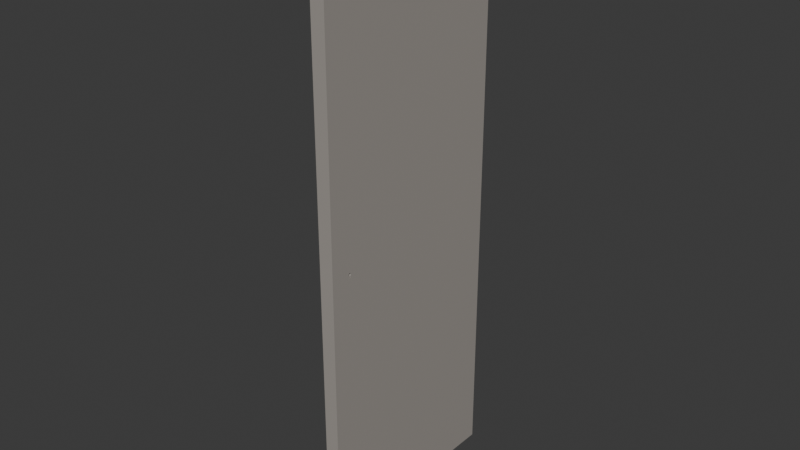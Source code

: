 # Source: durvis_pelekas.blend  (saved by Blender 4.5.90; exported with 4.5.12 LTS)
import bpy
from mathutils import Matrix  # noqa: F401  (used for matrix-valued properties, if any)

bpy.ops.wm.read_factory_settings(use_empty=True)
scene = bpy.context.scene
scene.name = 'Scene'

# ---- collections
col_collection = bpy.data.collections.new('Collection'); scene.collection.children.link(col_collection)

# ---- materials (node trees are filled in below, after node groups)
mat_material = bpy.data.materials.new('Material')
mat_material.alpha_threshold = 0.0
mat_material.roughness = 0.5
mat_material.line_color = (0.0, 0.0, 0.0, 1.0)
mat_material_001 = bpy.data.materials.new('Material.001')

# ---- material node trees
mat_material.use_nodes = True; mat_material.node_tree.nodes.clear()
_N = mat_material.node_tree.nodes; _L = mat_material.node_tree.links
n0 = _N.new('ShaderNodeOutputMaterial'); n0.name = 'Material Output'; n0.location = (200, 100)
n1 = _N.new('ShaderNodeBsdfPrincipled'); n1.name = 'Principled BSDF'; n1.location = (-200, 100)
n1.inputs[0].default_value = (0.3663, 0.3381, 0.3094, 1.0)
n1.inputs[3].default_value = 1.45
_L.new(n1.outputs[0], n0.inputs[0])
n0.is_active_output = True
mat_material_001.use_nodes = True; mat_material_001.node_tree.nodes.clear()
_N = mat_material_001.node_tree.nodes; _L = mat_material_001.node_tree.links
n0 = _N.new('ShaderNodeBsdfPrincipled'); n0.name = 'Principled BSDF'; n0.location = (-200, 100)
n0.inputs[0].default_value = (0.5475, 0.5475, 0.5475, 1.0)
n0.inputs[1].default_value = 0.6825
n0.inputs[3].default_value = 5.2
n1 = _N.new('ShaderNodeOutputMaterial'); n1.name = 'Material Output'; n1.location = (200, 100)
_L.new(n0.outputs[0], n1.inputs[0])
n1.is_active_output = True

# ---- world
world_world = bpy.data.worlds.new('World'); scene.world = world_world
world_world.use_nodes = True; world_world.node_tree.nodes.clear()
_N = world_world.node_tree.nodes; _L = world_world.node_tree.links
n0 = _N.new('ShaderNodeOutputWorld'); n0.name = 'World Output'; n0.location = (200, 100)
n1 = _N.new('ShaderNodeBackground'); n1.name = 'Background'; n1.location = (-200, 100)
n1.inputs[0].default_value = (0.05088, 0.05088, 0.05088, 1.0)
_L.new(n1.outputs[0], n0.inputs[0])
n0.is_active_output = True
world_world.color = (0.05088, 0.05088, 0.05088)
world_world.sun_shadow_jitter_overblur = 0.0

# ---- meshes
me_cube = bpy.data.meshes.new('Cube')
me_cube.from_pydata([(1.0, 1.0, 1.0), (1.0, 1.0, -1.0), (1.0, -1.0, 1.0), (1.0, -1.0, -1.0), (-1.0, 1.0, 1.0), (-1.0, 1.0, -1.0), (-1.0, -1.0, 1.0), (-1.0, -1.0, -1.0), (-1.0, -0.8108, -0.03415), (-1.0, -0.8106, -0.0351), (-1.0, -0.8106, -0.03319), (-1.0, -0.8085, -0.03686), (-1.0, -0.8085, -0.03144), (-1.0, -0.8098, -0.03601), (-1.0, -0.8098, -0.03228), (-1.0, -0.8027, -0.04634), (-1.0, -0.8048, -0.0382), (-1.0, -0.8025, -0.02964), (-1.0, -0.7999, -0.02936), (-1.0, -0.8027, -0.03861), (-1.0, -0.8069, -0.0307), (-1.0, -0.8048, -0.03009), (-1.0, -0.8069, -0.0376), (-1.0, -0.7919, -0.04634), (-1.0, -0.7898, -0.0382), (-1.0, -0.7919, -0.03861), (-1.0, -0.7898, -0.03009), (-1.0, -0.7921, -0.02964), (-1.0, -0.7947, -0.02936), (-1.0, -0.7877, -0.0307), (-1.0, -0.7877, -0.0376), (-1.0, -0.7861, -0.03686), (-1.0, -0.7861, -0.03144), (-1.0, -0.7838, -0.03415), (-1.0, -0.784, -0.03319), (-1.0, -0.784, -0.0351), (-1.0, -0.7848, -0.03228), (-1.0, -0.7848, -0.03601), (-1.0, -0.7973, -0.02927), (1.0, -0.8108, -0.03415), (1.0, -0.8106, -0.03319), (1.0, -0.8106, -0.0351), (1.0, -0.8069, -0.0376), (1.0, -0.8085, -0.03144), (1.0, -0.8085, -0.03686), (1.0, -0.8098, -0.03601), (1.0, -0.8098, -0.03228), (1.0, -0.8048, -0.0382), (1.0, -0.8027, -0.04634), (1.0, -0.8025, -0.02964), (1.0, -0.7999, -0.02936), (1.0, -0.8027, -0.03861), (1.0, -0.8069, -0.0307), (1.0, -0.8048, -0.03009), (1.0, -0.7947, -0.02936), (1.0, -0.7973, -0.02927), (1.0, -0.7919, -0.04634), (1.0, -0.7898, -0.0382), (1.0, -0.7919, -0.03861), (1.0, -0.7898, -0.03009), (1.0, -0.7921, -0.02964), (1.0, -0.7877, -0.0307), (1.0, -0.7877, -0.0376), (1.0, -0.7861, -0.03144), (1.0, -0.7861, -0.03686), (1.0, -0.7838, -0.03415), (1.0, -0.784, -0.03319), (1.0, -0.784, -0.0351), (1.0, -0.7848, -0.03601), (1.0, -0.7848, -0.03228)], [], [(0, 4, 6, 2), (3, 2, 6, 7), (15, 7, 6, 17, 21, 20, 12, 14, 10, 8, 9, 13, 11, 22, 16, 19), (17, 6, 4, 5, 7, 15, 23, 25, 24, 30, 31, 37, 35, 33, 34, 36, 32, 29, 26, 27, 28, 38, 18), (5, 1, 3, 7), (51, 47, 42, 44, 45, 41, 39, 40, 46, 43, 52, 53, 49, 2, 3, 48), (56, 48, 3, 1, 0, 2, 49, 50, 55, 54, 60, 59, 61, 63, 69, 66, 65, 67, 68, 64, 62, 57, 58), (5, 4, 0, 1), (58, 25, 23, 56), (48, 15, 19, 51), (23, 15, 48, 56), (33, 35, 67, 65), (35, 37, 68, 67), (37, 31, 64, 68), (31, 30, 62, 64), (30, 24, 57, 62), (24, 25, 58, 57), (19, 16, 47, 51), (16, 22, 42, 47), (22, 11, 44, 42), (11, 13, 45, 44), (9, 41, 45, 13), (8, 39, 41, 9), (10, 40, 39, 8), (14, 46, 40, 10), (12, 43, 46, 14), (20, 52, 43, 12), (21, 53, 52, 20), (17, 49, 53, 21), (18, 50, 49, 17), (38, 55, 50, 18), (28, 54, 55, 38), (27, 60, 54, 28), (26, 59, 60, 27), (29, 61, 59, 26), (32, 63, 61, 29), (36, 69, 63, 32), (36, 34, 66, 69), (34, 33, 65, 66)])
_uv = me_cube.uv_layers.new(name='UVMap')
_uv.uv.foreach_set('vector', [0.625, 0.5, 0.875, 0.5, 0.875, 0.75, 0.625, 0.75, 0.375, 0.75, 0.625, 0.75, 0.625, 1.0, 0.375, 1.0, 0.4942, 0.02466, 0.375, 0.0, 0.625, 0.0, 0.4963, 0.02469, 0.4962, 0.0244, 0.4962, 0.02414, 0.4961, 0.02393, 0.496, 0.02378, 0.4959, 0.02368, 0.4957, 0.02365, 0.4956, 0.02368, 0.4955, 0.02378, 0.4954, 0.02393, 0.4953, 0.02414, 0.4952, 0.0244, 0.4952, 0.02466, 0.4963, 0.02469, 0.625, 0.0, 0.625, 0.25, 0.375, 0.25, 0.375, 0.0, 0.4942, 0.02466, 0.4942, 0.02601, 0.4952, 0.02601, 0.4952, 0.02628, 0.4953, 0.02653, 0.4954, 0.02674, 0.4955, 0.0269, 0.4956, 0.02699, 0.4957, 0.02703, 0.4959, 0.02699, 0.496, 0.0269, 0.4961, 0.02674, 0.4962, 0.02653, 0.4962, 0.02628, 0.4963, 0.02598, 0.4963, 0.02567, 0.4963, 0.02534, 0.4963, 0.02501, 0.125, 0.5, 0.375, 0.5, 0.375, 0.75, 0.125, 0.75, 0.4952, 0.7253, 0.4952, 0.7256, 0.4953, 0.7259, 0.4954, 0.7261, 0.4955, 0.7262, 0.4956, 0.7263, 0.4957, 0.7264, 0.4959, 0.7263, 0.496, 0.7262, 0.4961, 0.7261, 0.4962, 0.7259, 0.4962, 0.7256, 0.4963, 0.7253, 0.625, 0.75, 0.375, 0.75, 0.4942, 0.7253, 0.4942, 0.724, 0.4942, 0.7253, 0.375, 0.75, 0.375, 0.5, 0.625, 0.5, 0.625, 0.75, 0.4963, 0.7253, 0.4963, 0.725, 0.4963, 0.7247, 0.4963, 0.7243, 0.4963, 0.724, 0.4962, 0.7237, 0.4962, 0.7235, 0.4961, 0.7233, 0.496, 0.7231, 0.4959, 0.723, 0.4957, 0.723, 0.4956, 0.723, 0.4955, 0.7231, 0.4954, 0.7233, 0.4953, 0.7235, 0.4952, 0.7237, 0.4952, 0.724, 0.375, 0.25, 0.625, 0.25, 0.625, 0.5, 0.375, 0.5, 0.5071, 0.3813, 0.5071, 0.3687, 0.375, 0.3688, 0.375, 0.3812, 0.375, 0.8687, 0.375, 0.8812, 0.5071, 0.8813, 0.5071, 0.8687, 0.2437, 0.5, 0.2438, 0.75, 0.2562, 0.75, 0.2562, 0.5, 1.0, 0.7375, 0.9688, 0.7375, 0.9688, 0.7625, 1.0, 0.7625, 0.9688, 0.7375, 0.9375, 0.7375, 0.9375, 0.7625, 0.9688, 0.7625, 0.9375, 0.7375, 0.9062, 0.7375, 0.9062, 0.7625, 0.9375, 0.7625, 0.9062, 0.7375, 0.875, 0.7375, 0.875, 0.7625, 0.9062, 0.7625, 0.875, 0.7375, 0.8438, 0.7375, 0.8438, 0.7625, 0.875, 0.7625, 0.8438, 0.7375, 0.8156, 0.7375, 0.8156, 0.7625, 0.8438, 0.7625, 0.6844, 0.7375, 0.6562, 0.7375, 0.6562, 0.7625, 0.6844, 0.7625, 0.6562, 0.7375, 0.625, 0.7375, 0.625, 0.7625, 0.6562, 0.7625, 0.625, 0.7375, 0.5938, 0.7375, 0.5938, 0.7625, 0.625, 0.7625, 0.5938, 0.7375, 0.5625, 0.7375, 0.5625, 0.7625, 0.5938, 0.7625, 0.5312, 0.7375, 0.5312, 0.7625, 0.5625, 0.7625, 0.5625, 0.7375, 0.5, 0.7375, 0.5, 0.7625, 0.5312, 0.7625, 0.5312, 0.7375, 0.4688, 0.7375, 0.4688, 0.7625, 0.5, 0.7625, 0.5, 0.7375, 0.4375, 0.7375, 0.4375, 0.7625, 0.4688, 0.7625, 0.4688, 0.7375, 0.4062, 0.7375, 0.4062, 0.7625, 0.4375, 0.7625, 0.4375, 0.7375, 0.375, 0.7375, 0.375, 0.7625, 0.4062, 0.7625, 0.4062, 0.7375, 0.3438, 0.7375, 0.3438, 0.7625, 0.375, 0.7625, 0.375, 0.7375, 0.3125, 0.7375, 0.3125, 0.7625, 0.3438, 0.7625, 0.3438, 0.7375, 0.2812, 0.7375, 0.2812, 0.7625, 0.3125, 0.7625, 0.3125, 0.7375, 0.25, 0.7375, 0.25, 0.7625, 0.2812, 0.7625, 0.2812, 0.7375, 0.2188, 0.7375, 0.2188, 0.7625, 0.25, 0.7625, 0.25, 0.7375, 0.1875, 0.7375, 0.1875, 0.7625, 0.2188, 0.7625, 0.2188, 0.7375, 0.1562, 0.7375, 0.1562, 0.7625, 0.1875, 0.7625, 0.1875, 0.7375, 0.125, 0.7375, 0.125, 0.7625, 0.1562, 0.7625, 0.1562, 0.7375, 0.09375, 0.7375, 0.09375, 0.7625, 0.125, 0.7625, 0.125, 0.7375, 0.0625, 0.7375, 0.0625, 0.7625, 0.09375, 0.7625, 0.09375, 0.7375, 0.0625, 0.7375, 0.03125, 0.7375, 0.03125, 0.7625, 0.0625, 0.7625, 0.03125, 0.7375, 0.0, 0.7375, 0.0, 0.7625, 0.03125, 0.7625])
me_cube.materials.append(mat_material)
me_cube.use_mirror_vertex_groups = False
me_cube.update()
me_cylinder = bpy.data.meshes.new('Cylinder')
me_cylinder.from_pydata([(0.0, 1.0, -1.0), (0.0, 1.0, 1.0), (0.1951, 0.9808, -1.0), (0.1951, 0.9808, 1.0), (0.3827, 0.9239, -1.0), (0.3827, 0.9239, 1.0), (0.5556, 0.8315, -1.0), (0.5556, 0.8315, 1.0), (0.7071, 0.7071, -1.0), (0.7071, 0.7071, 1.0), (0.8315, 0.5556, -1.0), (0.8315, 0.5556, 1.0), (0.9239, 0.3827, -1.0), (0.9239, 0.3827, 1.0), (0.9808, 0.1951, -1.0), (0.9808, 0.1951, 1.0), (1.0, 0.0, -1.0), (1.0, 0.0, 1.0), (0.9808, -0.1951, -1.0), (0.9808, -0.1951, 1.0), (0.9239, -0.3827, -1.0), (0.9239, -0.3827, 1.0), (0.8315, -0.5556, -1.0), (0.8315, -0.5556, 1.0), (0.7071, -0.7071, -1.0), (0.7071, -0.7071, 1.0), (0.5556, -0.8315, -1.0), (0.5556, -0.8315, 1.0), (0.3827, -0.9239, -1.0), (0.3827, -0.9239, 1.0), (0.1951, -0.9808, -1.0), (0.1951, -0.9808, 1.0), (0.0, -1.0, -1.0), (0.0, -1.0, 1.0), (-0.1951, -0.9808, -1.0), (-0.1951, -0.9808, 1.0), (-0.3827, -0.9239, -1.0), (-0.3827, -0.9239, 1.0), (-0.5556, -0.8315, -1.0), (-0.5556, -0.8315, 1.0), (-0.7071, -0.7071, -1.0), (-0.7071, -0.7071, 1.0), (-0.8315, -0.5556, -1.0), (-0.8315, -0.5556, 1.0), (-0.9239, -0.3827, -1.0), (-0.9239, -0.3827, 1.0), (-0.9808, -0.1951, -1.0), (-0.9808, -0.1951, 1.0), (-1.0, 0.0, -1.0), (-1.0, 0.0, 1.0), (-0.9808, 0.1951, -1.0), (-0.9808, 0.1951, 1.0), (-0.9239, 0.3827, -1.0), (-0.9239, 0.3827, 1.0), (-0.8315, 0.5556, -1.0), (-0.8315, 0.5556, 1.0), (-0.7071, 0.7071, -1.0), (-0.7071, 0.7071, 1.0), (-0.5556, 0.8315, -1.0), (-0.5556, 0.8315, 1.0), (-0.3827, 0.9239, -1.0), (-0.3827, 0.9239, 1.0), (-0.1951, 0.9808, -1.0), (-0.1951, 0.9808, 1.0), (0.2, -0.2, -8.0), (-0.2, -0.2, -8.0), (0.2, 2.2, -10.0), (8.742e-08, 4.6, -10.0), (0.2, 4.6, -9.0), (0.1968, 2.616, -10.0), (0.1877, 3.02, -10.0), (0.173, 3.399, -10.0), (0.1531, 3.742, -10.0), (0.2, 2.616, -9.984), (0.1942, 2.947, -9.966), (0.1859, 3.273, -9.963), (0.1738, 3.579, -9.964), (0.1577, 3.855, -9.966), (0.2, 3.02, -9.939), (0.1931, 3.268, -9.923), (0.185, 3.518, -9.921), (0.1748, 3.753, -9.925), (0.1622, 3.963, -9.929), (0.2, 3.399, -9.865), (0.1929, 3.573, -9.863), (0.1852, 3.75, -9.871), (0.1765, 3.915, -9.882), (0.1665, 4.064, -9.89), (0.2, 3.742, -9.766), (0.1931, 3.853, -9.786), (0.1859, 3.963, -9.81), (0.178, 4.064, -9.832), (0.1699, 4.152, -9.849), (0.0347, 4.6, -9.984), (0.06832, 4.6, -9.939), (0.09989, 4.6, -9.865), (0.1285, 4.6, -9.766), (0.0347, 4.562, -10.0), (0.06225, 4.52, -9.971), (0.0894, 4.511, -9.929), (0.1149, 4.514, -9.869), (0.1379, 4.517, -9.789), (0.06832, 4.453, -10.0), (0.08903, 4.414, -9.965), (0.1098, 4.411, -9.925), (0.1294, 4.421, -9.874), (0.1469, 4.43, -9.811), (0.09989, 4.276, -10.0), (0.1144, 4.271, -9.965), (0.1292, 4.291, -9.926), (0.1429, 4.316, -9.882), (0.1553, 4.336, -9.833), (0.1285, 4.038, -10.0), (0.1377, 4.086, -9.966), (0.1469, 4.143, -9.929), (0.1553, 4.198, -9.89), (0.1626, 4.238, -9.849), (0.2, 4.562, -9.174), (0.2, 4.453, -9.342), (0.2, 4.276, -9.499), (0.2, 4.038, -9.642), (0.1968, 4.6, -9.174), (0.1933, 4.531, -9.311), (0.1926, 4.431, -9.447), (0.1928, 4.285, -9.575), (0.1931, 4.093, -9.689), (0.1877, 4.6, -9.342), (0.1845, 4.517, -9.445), (0.1843, 4.42, -9.549), (0.1851, 4.298, -9.647), (0.1859, 4.146, -9.735), (0.173, 4.6, -9.499), (0.1726, 4.515, -9.572), (0.1742, 4.423, -9.646), (0.1764, 4.318, -9.715), (0.178, 4.198, -9.777), (0.1531, 4.6, -9.642), (0.1572, 4.517, -9.689), (0.1619, 4.43, -9.734), (0.1665, 4.336, -9.777), (0.1699, 4.238, -9.813), (-0.2, 4.6, -9.0), (8.742e-08, 4.6, -10.0), (-0.2, 2.2, -10.0), (-0.1968, 4.6, -9.174), (-0.1877, 4.6, -9.342), (-0.173, 4.6, -9.499), (-0.1531, 4.6, -9.642), (-0.2, 4.562, -9.174), (-0.1942, 4.52, -9.311), (-0.1859, 4.511, -9.447), (-0.1738, 4.514, -9.575), (-0.1577, 4.517, -9.689), (-0.2, 4.453, -9.342), (-0.1931, 4.414, -9.445), (-0.185, 4.411, -9.549), (-0.1748, 4.421, -9.647), (-0.1622, 4.43, -9.735), (-0.2, 4.276, -9.499), (-0.1929, 4.271, -9.572), (-0.1852, 4.291, -9.646), (-0.1765, 4.316, -9.715), (-0.1665, 4.336, -9.777), (-0.2, 4.038, -9.642), (-0.1931, 4.086, -9.689), (-0.1859, 4.143, -9.734), (-0.178, 4.198, -9.777), (-0.1699, 4.238, -9.813), (-0.0347, 4.562, -10.0), (-0.06832, 4.453, -10.0), (-0.09989, 4.276, -10.0), (-0.1285, 4.038, -10.0), (-0.0347, 4.6, -9.984), (-0.06225, 4.531, -9.966), (-0.0894, 4.431, -9.963), (-0.1149, 4.285, -9.964), (-0.1379, 4.093, -9.966), (-0.06832, 4.6, -9.939), (-0.08903, 4.517, -9.923), (-0.1098, 4.42, -9.921), (-0.1294, 4.298, -9.925), (-0.1469, 4.146, -9.929), (-0.09989, 4.6, -9.865), (-0.1144, 4.515, -9.863), (-0.1292, 4.423, -9.871), (-0.1429, 4.318, -9.882), (-0.1553, 4.198, -9.89), (-0.1285, 4.6, -9.766), (-0.1377, 4.517, -9.786), (-0.1469, 4.43, -9.81), (-0.1553, 4.336, -9.832), (-0.1626, 4.238, -9.849), (-0.2, 2.616, -9.984), (-0.2, 3.02, -9.939), (-0.2, 3.399, -9.865), (-0.2, 3.742, -9.766), (-0.1968, 2.616, -10.0), (-0.1933, 2.947, -9.971), (-0.1926, 3.273, -9.929), (-0.1928, 3.579, -9.869), (-0.1931, 3.855, -9.789), (-0.1877, 3.02, -10.0), (-0.1845, 3.268, -9.965), (-0.1843, 3.518, -9.925), (-0.1851, 3.753, -9.874), (-0.1859, 3.963, -9.811), (-0.173, 3.399, -10.0), (-0.1726, 3.573, -9.965), (-0.1742, 3.75, -9.926), (-0.1764, 3.915, -9.882), (-0.178, 4.064, -9.833), (-0.1531, 3.742, -10.0), (-0.1572, 3.853, -9.966), (-0.1619, 3.963, -9.929), (-0.1665, 4.064, -9.89), (-0.1699, 4.152, -9.849), (0.2, 4.6, -9.0), (6.994e-08, 4.6, -8.0), (0.2, 2.2, -8.0), (0.1968, 4.6, -8.826), (0.1877, 4.6, -8.658), (0.173, 4.6, -8.501), (0.1531, 4.6, -8.358), (0.2, 4.562, -8.826), (0.1942, 4.52, -8.689), (0.1859, 4.511, -8.553), (0.1738, 4.514, -8.425), (0.1577, 4.517, -8.311), (0.2, 4.453, -8.658), (0.1931, 4.414, -8.555), (0.185, 4.411, -8.451), (0.1748, 4.421, -8.353), (0.1622, 4.43, -8.265), (0.2, 4.276, -8.501), (0.1929, 4.271, -8.428), (0.1852, 4.291, -8.354), (0.1765, 4.316, -8.285), (0.1665, 4.336, -8.223), (0.2, 4.038, -8.358), (0.1931, 4.086, -8.311), (0.1859, 4.143, -8.266), (0.178, 4.198, -8.223), (0.1699, 4.238, -8.187), (0.0347, 4.562, -8.0), (0.06832, 4.453, -8.0), (0.09989, 4.276, -8.0), (0.1285, 4.038, -8.0), (0.0347, 4.6, -8.016), (0.06225, 4.531, -8.034), (0.0894, 4.431, -8.037), (0.1149, 4.285, -8.036), (0.1379, 4.093, -8.034), (0.06832, 4.6, -8.061), (0.08903, 4.517, -8.077), (0.1098, 4.42, -8.079), (0.1294, 4.298, -8.075), (0.1469, 4.146, -8.071), (0.09989, 4.6, -8.135), (0.1144, 4.515, -8.137), (0.1292, 4.423, -8.129), (0.1429, 4.318, -8.118), (0.1553, 4.198, -8.11), (0.1285, 4.6, -8.234), (0.1377, 4.517, -8.214), (0.1469, 4.43, -8.19), (0.1553, 4.336, -8.168), (0.1626, 4.238, -8.151), (0.2, 2.616, -8.016), (0.2, 3.02, -8.061), (0.2, 3.399, -8.135), (0.2, 3.742, -8.234), (0.1968, 2.616, -8.0), (0.1933, 2.947, -8.029), (0.1926, 3.273, -8.071), (0.1928, 3.579, -8.131), (0.1931, 3.855, -8.211), (0.1877, 3.02, -8.0), (0.1845, 3.268, -8.035), (0.1843, 3.518, -8.075), (0.1851, 3.753, -8.126), (0.1859, 3.963, -8.189), (0.173, 3.399, -8.0), (0.1726, 3.573, -8.035), (0.1742, 3.75, -8.074), (0.1764, 3.915, -8.118), (0.178, 4.064, -8.167), (0.1531, 3.742, -8.0), (0.1572, 3.853, -8.034), (0.1619, 3.963, -8.071), (0.1665, 4.064, -8.11), (0.1699, 4.152, -8.151), (-0.2, 2.2, -8.0), (6.994e-08, 4.6, -8.0), (-0.2, 4.6, -9.0), (-0.1968, 2.616, -8.0), (-0.1877, 3.02, -8.0), (-0.173, 3.399, -8.0), (-0.1531, 3.742, -8.0), (-0.2, 2.616, -8.016), (-0.1942, 2.947, -8.034), (-0.1859, 3.273, -8.037), (-0.1738, 3.579, -8.036), (-0.1577, 3.855, -8.034), (-0.2, 3.02, -8.061), (-0.1931, 3.268, -8.077), (-0.185, 3.518, -8.079), (-0.1748, 3.753, -8.075), (-0.1622, 3.963, -8.071), (-0.2, 3.399, -8.135), (-0.1929, 3.573, -8.137), (-0.1852, 3.75, -8.129), (-0.1765, 3.915, -8.118), (-0.1665, 4.064, -8.11), (-0.2, 3.742, -8.234), (-0.1931, 3.853, -8.214), (-0.1859, 3.963, -8.19), (-0.178, 4.064, -8.168), (-0.1699, 4.152, -8.151), (-0.0347, 4.6, -8.016), (-0.06832, 4.6, -8.061), (-0.09989, 4.6, -8.135), (-0.1285, 4.6, -8.234), (-0.0347, 4.562, -8.0), (-0.06225, 4.52, -8.029), (-0.0894, 4.511, -8.071), (-0.1149, 4.514, -8.131), (-0.1379, 4.517, -8.211), (-0.06832, 4.453, -8.0), (-0.08903, 4.414, -8.035), (-0.1098, 4.411, -8.075), (-0.1294, 4.421, -8.126), (-0.1469, 4.43, -8.189), (-0.09989, 4.276, -8.0), (-0.1144, 4.271, -8.035), (-0.1292, 4.291, -8.074), (-0.1429, 4.316, -8.118), (-0.1553, 4.336, -8.167), (-0.1285, 4.038, -8.0), (-0.1377, 4.086, -8.034), (-0.1469, 4.143, -8.071), (-0.1553, 4.198, -8.11), (-0.1626, 4.238, -8.151), (-0.2, 4.562, -8.826), (-0.2, 4.453, -8.658), (-0.2, 4.276, -8.501), (-0.2, 4.038, -8.358), (-0.1968, 4.6, -8.826), (-0.1933, 4.531, -8.689), (-0.1926, 4.431, -8.553), (-0.1928, 4.285, -8.425), (-0.1931, 4.093, -8.311), (-0.1877, 4.6, -8.658), (-0.1845, 4.517, -8.555), (-0.1843, 4.42, -8.451), (-0.1851, 4.298, -8.353), (-0.1859, 4.146, -8.265), (-0.173, 4.6, -8.501), (-0.1726, 4.515, -8.428), (-0.1742, 4.423, -8.354), (-0.1764, 4.318, -8.285), (-0.178, 4.198, -8.223), (-0.1531, 4.6, -8.358), (-0.1572, 4.517, -8.311), (-0.1619, 4.43, -8.266), (-0.1665, 4.336, -8.223), (-0.1699, 4.238, -8.187), (8.742e-08, 4.6, -10.0), (0.0347, 4.6, -9.984), (0.06832, 4.6, -9.939), (0.09989, 4.6, -9.865), (0.1285, 4.6, -9.766), (0.1531, 4.6, -9.642), (0.1968, 4.6, -9.174), (0.2, 4.6, -9.0), (0.1877, 4.6, -9.342), (0.173, 4.6, -9.499), (-0.2, 4.6, -9.0), (-0.1968, 4.6, -9.174), (-0.1877, 4.6, -9.342), (-0.173, 4.6, -9.499), (-0.1531, 4.6, -9.642), (-0.1285, 4.6, -9.766), (-0.0347, 4.6, -9.984), (8.742e-08, 4.6, -10.0), (-0.06832, 4.6, -9.939), (-0.09989, 4.6, -9.865), (0.2, 4.6, -9.0), (0.1968, 4.6, -8.826), (0.1877, 4.6, -8.658), (0.173, 4.6, -8.501), (0.1531, 4.6, -8.358), (0.1285, 4.6, -8.234), (0.0347, 4.6, -8.016), (6.994e-08, 4.6, -8.0), (0.06832, 4.6, -8.061), (0.09989, 4.6, -8.135), (6.994e-08, 4.6, -8.0), (-0.0347, 4.6, -8.016), (-0.06832, 4.6, -8.061), (-0.09989, 4.6, -8.135), (-0.1285, 4.6, -8.234), (-0.1531, 4.6, -8.358), (-0.1968, 4.6, -8.826), (-0.2, 4.6, -9.0), (-0.1877, 4.6, -8.658), (-0.173, 4.6, -8.501), (8.512e-08, 4.649, -9.906), (0.03145, 4.649, -9.892), (0.06191, 4.649, -9.85), (0.09051, 4.649, -9.784), (0.1164, 4.649, -9.694), (0.1388, 4.649, -9.582), (0.1783, 4.649, -9.157), (0.1812, 4.649, -9.0), (0.1701, 4.649, -9.31), (0.1568, 4.649, -9.453), (-0.1812, 4.649, -9.0), (-0.1783, 4.649, -9.157), (-0.1701, 4.649, -9.31), (-0.1568, 4.649, -9.453), (-0.1388, 4.649, -9.582), (-0.1164, 4.649, -9.694), (-0.03145, 4.649, -9.892), (8.512e-08, 4.649, -9.906), (-0.06191, 4.649, -9.85), (-0.09051, 4.649, -9.784), (0.1812, 4.649, -9.0), (0.1783, 4.649, -8.843), (0.1701, 4.649, -8.69), (0.1568, 4.649, -8.547), (0.1388, 4.649, -8.418), (0.1164, 4.649, -8.306), (0.03145, 4.649, -8.108), (6.928e-08, 4.649, -8.094), (0.06191, 4.649, -8.15), (0.09051, 4.649, -8.216), (6.928e-08, 4.649, -8.094), (-0.03145, 4.649, -8.108), (-0.06191, 4.649, -8.15), (-0.09051, 4.649, -8.216), (-0.1164, 4.649, -8.306), (-0.1388, 4.649, -8.418), (-0.1783, 4.649, -8.843), (-0.1812, 4.649, -9.0), (-0.1701, 4.649, -8.69), (-0.1568, 4.649, -8.547), (9.15e-08, 4.707, -9.689), (0.02391, 4.707, -9.678), (0.04707, 4.707, -9.647), (0.06882, 4.707, -9.596), (0.08853, 4.707, -9.528), (0.1055, 4.707, -9.443), (0.1356, 4.707, -9.12), (0.1378, 4.707, -9.0), (0.1293, 4.707, -9.235), (0.1192, 4.707, -9.344), (-0.1378, 4.707, -9.0), (-0.1356, 4.707, -9.12), (-0.1293, 4.707, -9.235), (-0.1192, 4.707, -9.344), (-0.1055, 4.707, -9.443), (-0.08853, 4.707, -9.528), (-0.02391, 4.707, -9.678), (9.15e-08, 4.707, -9.689), (-0.04707, 4.707, -9.647), (-0.06882, 4.707, -9.596), (0.1378, 4.707, -9.0), (0.1356, 4.707, -8.88), (0.1293, 4.707, -8.765), (0.1192, 4.707, -8.656), (0.1055, 4.707, -8.557), (0.08853, 4.707, -8.472), (0.02391, 4.707, -8.322), (7.946e-08, 4.707, -8.311), (0.04707, 4.707, -8.353), (0.06882, 4.707, -8.404), (7.946e-08, 4.707, -8.311), (-0.02391, 4.707, -8.322), (-0.04707, 4.707, -8.353), (-0.06882, 4.707, -8.404), (-0.08853, 4.707, -8.472), (-0.1055, 4.707, -8.557), (-0.1356, 4.707, -8.88), (-0.1378, 4.707, -9.0), (-0.1293, 4.707, -8.765), (-0.1192, 4.707, -8.656), (0.2, 2.2, -10.0), (0.2, -0.2, -9.0), (8.742e-08, -0.2, -10.0), (0.2, 1.784, -9.984), (0.2, 1.38, -9.939), (0.2, 1.001, -9.865), (0.2, 0.6581, -9.766), (0.1968, 1.784, -10.0), (0.1933, 1.453, -9.971), (0.1926, 1.127, -9.929), (0.1928, 0.8209, -9.869), (0.1931, 0.5455, -9.789), (0.1877, 1.38, -10.0), (0.1845, 1.132, -9.965), (0.1843, 0.882, -9.925), (0.1851, 0.6475, -9.874), (0.1859, 0.4368, -9.811), (0.173, 1.001, -10.0), (0.1726, 0.8266, -9.965), (0.1742, 0.6497, -9.926), (0.1764, 0.4848, -9.882), (0.178, 0.3359, -9.833), (0.1531, 0.6581, -10.0), (0.1572, 0.5473, -9.966), (0.1619, 0.4374, -9.929), (0.1665, 0.336, -9.89), (0.1699, 0.2485, -9.849), (0.1968, -0.2, -9.174), (0.1877, -0.2, -9.342), (0.173, -0.2, -9.499), (0.1531, -0.2, -9.642), (0.2, -0.1616, -9.174), (0.1942, -0.1195, -9.311), (0.1859, -0.1113, -9.447), (0.1738, -0.1138, -9.575), (0.1577, -0.1173, -9.689), (0.2, -0.05258, -9.342), (0.1931, -0.0142, -9.445), (0.185, -0.01144, -9.549), (0.1748, -0.02106, -9.647), (0.1622, -0.0303, -9.735), (0.2, 0.1238, -9.499), (0.1929, 0.1288, -9.572), (0.1852, 0.1094, -9.646), (0.1765, 0.08368, -9.715), (0.1665, 0.06419, -9.777), (0.2, 0.3623, -9.642), (0.1931, 0.3137, -9.689), (0.1859, 0.2571, -9.734), (0.178, 0.2025, -9.777), (0.1699, 0.1617, -9.813), (0.0347, -0.1616, -10.0), (0.06832, -0.05258, -10.0), (0.09989, 0.1238, -10.0), (0.1285, 0.3623, -10.0), (0.0347, -0.2, -9.984), (0.06225, -0.1305, -9.966), (0.0894, -0.03053, -9.963), (0.1149, 0.1145, -9.964), (0.1379, 0.3071, -9.966), (0.06832, -0.2, -9.939), (0.08903, -0.1166, -9.923), (0.1098, -0.01982, -9.921), (0.1294, 0.1021, -9.925), (0.1469, 0.2537, -9.929), (0.09989, -0.2, -9.865), (0.1144, -0.1149, -9.863), (0.1292, -0.0228, -9.871), (0.1429, 0.08216, -9.882), (0.1553, 0.2018, -9.89), (0.1285, -0.2, -9.766), (0.1377, -0.1173, -9.786), (0.1469, -0.0303, -9.81), (0.1553, 0.06419, -9.832), (0.1626, 0.1617, -9.849), (8.742e-08, -0.2, -10.0), (-0.2, -0.2, -9.0), (-0.2, 2.2, -10.0), (-0.0347, -0.2, -9.984), (-0.06832, -0.2, -9.939), (-0.09989, -0.2, -9.865), (-0.1285, -0.2, -9.766), (-0.0347, -0.1616, -10.0), (-0.06225, -0.1195, -9.971), (-0.0894, -0.1113, -9.929), (-0.1149, -0.1138, -9.869), (-0.1379, -0.1173, -9.789), (-0.06832, -0.05258, -10.0), (-0.08903, -0.0142, -9.965), (-0.1098, -0.01144, -9.925), (-0.1294, -0.02106, -9.874), (-0.1469, -0.0303, -9.811), (-0.09989, 0.1238, -10.0), (-0.1144, 0.1288, -9.965), (-0.1292, 0.1094, -9.926), (-0.1429, 0.08368, -9.882), (-0.1553, 0.06419, -9.833), (-0.1285, 0.3623, -10.0), (-0.1377, 0.3137, -9.966), (-0.1469, 0.2571, -9.929), (-0.1553, 0.2025, -9.89), (-0.1626, 0.1617, -9.849), (-0.2, -0.1616, -9.174), (-0.2, -0.05258, -9.342), (-0.2, 0.1238, -9.499), (-0.2, 0.3623, -9.642), (-0.1968, -0.2, -9.174), (-0.1933, -0.1305, -9.311), (-0.1926, -0.03053, -9.447), (-0.1928, 0.1145, -9.575), (-0.1931, 0.3071, -9.689), (-0.1877, -0.2, -9.342), (-0.1845, -0.1166, -9.445), (-0.1843, -0.01982, -9.549), (-0.1851, 0.1021, -9.647), (-0.1859, 0.2537, -9.735), (-0.173, -0.2, -9.499), (-0.1726, -0.1149, -9.572), (-0.1742, -0.0228, -9.646), (-0.1764, 0.08216, -9.715), (-0.178, 0.2018, -9.777), (-0.1531, -0.2, -9.642), (-0.1572, -0.1173, -9.689), (-0.1619, -0.0303, -9.734), (-0.1665, 0.06419, -9.777), (-0.1699, 0.1617, -9.813), (-0.1968, 1.784, -10.0), (-0.1877, 1.38, -10.0), (-0.173, 1.001, -10.0), (-0.1531, 0.6581, -10.0), (-0.2, 1.784, -9.984), (-0.1942, 1.453, -9.966), (-0.1859, 1.127, -9.963), (-0.1738, 0.8209, -9.964), (-0.1577, 0.5455, -9.966), (-0.2, 1.38, -9.939), (-0.1931, 1.132, -9.923), (-0.185, 0.882, -9.921), (-0.1748, 0.6475, -9.925), (-0.1622, 0.4368, -9.929), (-0.2, 1.001, -9.865), (-0.1929, 0.8266, -9.863), (-0.1852, 0.6497, -9.871), (-0.1765, 0.4848, -9.882), (-0.1665, 0.3359, -9.89), (-0.2, 0.6581, -9.766), (-0.1931, 0.5473, -9.786), (-0.1859, 0.4374, -9.81), (-0.178, 0.336, -9.832), (-0.1699, 0.2485, -9.849), (0.2, -0.2, -8.0), (-0.2, -0.2, -8.0), (0.2, 0.2, -8.0), (-0.2, 0.2, -8.0), (0.2, -0.2, -7.629e-06), (-0.2, -0.2, -7.629e-06), (0.2, 0.2, -7.629e-06), (-0.2, 0.2, -7.629e-06)], [], [(0, 1, 3, 2), (2, 3, 5, 4), (4, 5, 7, 6), (6, 7, 9, 8), (8, 9, 11, 10), (10, 11, 13, 12), (12, 13, 15, 14), (14, 15, 17, 16), (16, 17, 19, 18), (18, 19, 21, 20), (20, 21, 23, 22), (22, 23, 25, 24), (24, 25, 27, 26), (26, 27, 29, 28), (28, 29, 31, 30), (30, 31, 33, 32), (32, 33, 35, 34), (34, 35, 37, 36), (36, 37, 39, 38), (38, 39, 41, 40), (40, 41, 43, 42), (42, 43, 45, 44), (44, 45, 47, 46), (46, 47, 49, 48), (48, 49, 51, 50), (50, 51, 53, 52), (52, 53, 55, 54), (54, 55, 57, 56), (56, 57, 59, 58), (58, 59, 61, 60), (3, 1, 63, 61, 59, 57, 55, 53, 51, 49, 47, 45, 43, 41, 39, 37, 35, 33, 31, 29, 27, 25, 23, 21, 19, 17, 15, 13, 11, 9, 7, 5), (60, 61, 63, 62), (62, 63, 1, 0), (0, 2, 4, 6, 8, 10, 12, 14, 16, 18, 20, 22, 24, 26, 28, 30, 32, 34, 36, 38, 40, 42, 44, 46, 48, 50, 52, 54, 56, 58, 60, 62), (66, 69, 74, 73), (69, 70, 75, 74), (70, 71, 76, 75), (71, 72, 77, 76), (72, 112, 113, 77), (73, 74, 79, 78), (74, 75, 80, 79), (75, 76, 81, 80), (76, 77, 82, 81), (77, 113, 114, 82), (78, 79, 84, 83), (79, 80, 85, 84), (80, 81, 86, 85), (81, 82, 87, 86), (82, 114, 115, 87), (83, 84, 89, 88), (84, 85, 90, 89), (85, 86, 91, 90), (86, 87, 92, 91), (87, 115, 116, 92), (67, 93, 98, 97), (93, 94, 99, 98), (94, 95, 100, 99), (95, 96, 101, 100), (96, 136, 137, 101), (97, 98, 103, 102), (98, 99, 104, 103), (99, 100, 105, 104), (100, 101, 106, 105), (101, 137, 138, 106), (102, 103, 108, 107), (103, 104, 109, 108), (104, 105, 110, 109), (105, 106, 111, 110), (106, 138, 139, 111), (107, 108, 113, 112), (108, 109, 114, 113), (109, 110, 115, 114), (110, 111, 116, 115), (111, 139, 140, 116), (68, 117, 122, 121), (117, 118, 123, 122), (118, 119, 124, 123), (119, 120, 125, 124), (120, 88, 89, 125), (121, 122, 127, 126), (122, 123, 128, 127), (123, 124, 129, 128), (124, 125, 130, 129), (125, 89, 90, 130), (126, 127, 132, 131), (127, 128, 133, 132), (128, 129, 134, 133), (129, 130, 135, 134), (130, 90, 91, 135), (131, 132, 137, 136), (132, 133, 138, 137), (133, 134, 139, 138), (134, 135, 140, 139), (135, 91, 92, 140), (92, 116, 140), (141, 144, 149, 148), (144, 145, 150, 149), (145, 146, 151, 150), (146, 147, 152, 151), (147, 187, 188, 152), (148, 149, 154, 153), (149, 150, 155, 154), (150, 151, 156, 155), (151, 152, 157, 156), (152, 188, 189, 157), (153, 154, 159, 158), (154, 155, 160, 159), (155, 156, 161, 160), (156, 157, 162, 161), (157, 189, 190, 162), (158, 159, 164, 163), (159, 160, 165, 164), (160, 161, 166, 165), (161, 162, 167, 166), (162, 190, 191, 167), (142, 168, 173, 172), (168, 169, 174, 173), (169, 170, 175, 174), (170, 171, 176, 175), (171, 211, 212, 176), (172, 173, 178, 177), (173, 174, 179, 178), (174, 175, 180, 179), (175, 176, 181, 180), (176, 212, 213, 181), (177, 178, 183, 182), (178, 179, 184, 183), (179, 180, 185, 184), (180, 181, 186, 185), (181, 213, 214, 186), (182, 183, 188, 187), (183, 184, 189, 188), (184, 185, 190, 189), (185, 186, 191, 190), (186, 214, 215, 191), (143, 192, 197, 196), (192, 193, 198, 197), (193, 194, 199, 198), (194, 195, 200, 199), (195, 163, 164, 200), (196, 197, 202, 201), (197, 198, 203, 202), (198, 199, 204, 203), (199, 200, 205, 204), (200, 164, 165, 205), (201, 202, 207, 206), (202, 203, 208, 207), (203, 204, 209, 208), (204, 205, 210, 209), (205, 165, 166, 210), (206, 207, 212, 211), (207, 208, 213, 212), (208, 209, 214, 213), (209, 210, 215, 214), (210, 166, 167, 215), (167, 191, 215), (216, 219, 224, 223), (219, 220, 225, 224), (220, 221, 226, 225), (221, 222, 227, 226), (222, 262, 263, 227), (223, 224, 229, 228), (224, 225, 230, 229), (225, 226, 231, 230), (226, 227, 232, 231), (227, 263, 264, 232), (228, 229, 234, 233), (229, 230, 235, 234), (230, 231, 236, 235), (231, 232, 237, 236), (232, 264, 265, 237), (233, 234, 239, 238), (234, 235, 240, 239), (235, 236, 241, 240), (236, 237, 242, 241), (237, 265, 266, 242), (217, 243, 248, 247), (243, 244, 249, 248), (244, 245, 250, 249), (245, 246, 251, 250), (246, 286, 287, 251), (247, 248, 253, 252), (248, 249, 254, 253), (249, 250, 255, 254), (250, 251, 256, 255), (251, 287, 288, 256), (252, 253, 258, 257), (253, 254, 259, 258), (254, 255, 260, 259), (255, 256, 261, 260), (256, 288, 289, 261), (257, 258, 263, 262), (258, 259, 264, 263), (259, 260, 265, 264), (260, 261, 266, 265), (261, 289, 290, 266), (218, 267, 272, 271), (267, 268, 273, 272), (268, 269, 274, 273), (269, 270, 275, 274), (270, 238, 239, 275), (271, 272, 277, 276), (272, 273, 278, 277), (273, 274, 279, 278), (274, 275, 280, 279), (275, 239, 240, 280), (276, 277, 282, 281), (277, 278, 283, 282), (278, 279, 284, 283), (279, 280, 285, 284), (280, 240, 241, 285), (281, 282, 287, 286), (282, 283, 288, 287), (283, 284, 289, 288), (284, 285, 290, 289), (285, 241, 242, 290), (242, 266, 290), (291, 294, 299, 298), (294, 295, 300, 299), (295, 296, 301, 300), (296, 297, 302, 301), (297, 337, 338, 302), (298, 299, 304, 303), (299, 300, 305, 304), (300, 301, 306, 305), (301, 302, 307, 306), (302, 338, 339, 307), (303, 304, 309, 308), (304, 305, 310, 309), (305, 306, 311, 310), (306, 307, 312, 311), (307, 339, 340, 312), (308, 309, 314, 313), (309, 310, 315, 314), (310, 311, 316, 315), (311, 312, 317, 316), (312, 340, 341, 317), (292, 318, 323, 322), (318, 319, 324, 323), (319, 320, 325, 324), (320, 321, 326, 325), (321, 361, 362, 326), (322, 323, 328, 327), (323, 324, 329, 328), (324, 325, 330, 329), (325, 326, 331, 330), (326, 362, 363, 331), (327, 328, 333, 332), (328, 329, 334, 333), (329, 330, 335, 334), (330, 331, 336, 335), (331, 363, 364, 336), (332, 333, 338, 337), (333, 334, 339, 338), (334, 335, 340, 339), (335, 336, 341, 340), (336, 364, 365, 341), (293, 342, 347, 346), (342, 343, 348, 347), (343, 344, 349, 348), (344, 345, 350, 349), (345, 313, 314, 350), (346, 347, 352, 351), (347, 348, 353, 352), (348, 349, 354, 353), (349, 350, 355, 354), (350, 314, 315, 355), (351, 352, 357, 356), (352, 353, 358, 357), (353, 354, 359, 358), (354, 355, 360, 359), (355, 315, 316, 360), (356, 357, 362, 361), (357, 358, 363, 362), (358, 359, 364, 363), (359, 360, 365, 364), (360, 316, 317, 365), (317, 341, 365), (172, 177, 384, 382), (218, 271, 276, 281, 286, 246, 245, 244, 243, 217, 292, 322, 327, 332, 337, 297, 296, 295, 294, 291, 65, 64), (383, 382, 422, 423), (94, 93, 367, 368), (318, 292, 396, 397), (247, 252, 394, 392), (68, 121, 372, 373), (187, 147, 380, 381), (351, 356, 405, 404), (262, 222, 390, 391), (121, 126, 374, 372), (144, 141, 376, 377), (319, 318, 397, 398), (95, 94, 368, 369), (219, 216, 386, 387), (293, 346, 402, 403), (346, 351, 404, 402), (216, 68, 373, 386), (145, 144, 377, 378), (320, 319, 398, 399), (96, 95, 369, 370), (220, 219, 387, 388), (182, 187, 381, 385), (67, 142, 383, 366), (146, 145, 378, 379), (321, 320, 399, 400), (131, 136, 371, 375), (136, 96, 370, 371), (257, 262, 391, 395), (141, 293, 403, 376), (221, 220, 388, 389), (142, 172, 382, 383), (93, 67, 366, 367), (292, 217, 393, 396), (177, 182, 385, 384), (217, 247, 392, 393), (252, 257, 395, 394), (147, 146, 379, 380), (356, 361, 401, 405), (361, 321, 400, 401), (126, 131, 375, 374), (222, 221, 389, 390), (408, 407, 447, 448), (368, 367, 407, 408), (398, 397, 437, 438), (382, 384, 424, 422), (369, 368, 408, 409), (399, 398, 438, 439), (384, 385, 425, 424), (370, 369, 409, 410), (400, 399, 439, 440), (385, 381, 421, 425), (371, 370, 410, 411), (401, 400, 440, 441), (387, 386, 426, 427), (373, 372, 412, 413), (403, 402, 442, 443), (388, 387, 427, 428), (372, 374, 414, 412), (402, 404, 444, 442), (389, 388, 428, 429), (374, 375, 415, 414), (404, 405, 445, 444), (390, 389, 429, 430), (375, 371, 411, 415), (405, 401, 441, 445), (391, 390, 430, 431), (377, 376, 416, 417), (386, 373, 413, 426), (393, 392, 432, 433), (378, 377, 417, 418), (366, 383, 423, 406), (392, 394, 434, 432), (379, 378, 418, 419), (376, 403, 443, 416), (394, 395, 435, 434), (380, 379, 419, 420), (396, 393, 433, 436), (395, 391, 431, 435), (381, 380, 420, 421), (367, 366, 406, 407), (397, 396, 436, 437), (453, 452, 454, 455, 451, 450, 449, 448, 447, 446, 463, 462, 464, 465, 461, 460, 459, 458, 457, 456, 483, 482, 484, 485, 481, 480, 479, 478, 477, 476, 473, 472, 474, 475, 471, 470, 469, 468, 467, 466), (438, 437, 477, 478), (422, 424, 464, 462), (409, 408, 448, 449), (439, 438, 478, 479), (424, 425, 465, 464), (410, 409, 449, 450), (440, 439, 479, 480), (425, 421, 461, 465), (411, 410, 450, 451), (441, 440, 480, 481), (427, 426, 466, 467), (413, 412, 452, 453), (443, 442, 482, 483), (428, 427, 467, 468), (412, 414, 454, 452), (442, 444, 484, 482), (429, 428, 468, 469), (414, 415, 455, 454), (444, 445, 485, 484), (430, 429, 469, 470), (415, 411, 451, 455), (445, 441, 481, 485), (431, 430, 470, 471), (417, 416, 456, 457), (426, 413, 453, 466), (433, 432, 472, 473), (418, 417, 457, 458), (406, 423, 463, 446), (432, 434, 474, 472), (419, 418, 458, 459), (416, 443, 483, 456), (434, 435, 475, 474), (420, 419, 459, 460), (436, 433, 473, 476), (435, 431, 471, 475), (421, 420, 460, 461), (407, 406, 446, 447), (437, 436, 476, 477), (423, 422, 462, 463), (486, 489, 494, 493), (489, 490, 495, 494), (490, 491, 496, 495), (491, 492, 497, 496), (492, 532, 533, 497), (493, 494, 499, 498), (494, 495, 500, 499), (495, 496, 501, 500), (496, 497, 502, 501), (497, 533, 534, 502), (498, 499, 504, 503), (499, 500, 505, 504), (500, 501, 506, 505), (501, 502, 507, 506), (502, 534, 535, 507), (503, 504, 509, 508), (504, 505, 510, 509), (505, 506, 511, 510), (506, 507, 512, 511), (507, 535, 536, 512), (487, 513, 518, 517), (513, 514, 519, 518), (514, 515, 520, 519), (515, 516, 521, 520), (516, 556, 557, 521), (517, 518, 523, 522), (518, 519, 524, 523), (519, 520, 525, 524), (520, 521, 526, 525), (521, 557, 558, 526), (522, 523, 528, 527), (523, 524, 529, 528), (524, 525, 530, 529), (525, 526, 531, 530), (526, 558, 559, 531), (527, 528, 533, 532), (528, 529, 534, 533), (529, 530, 535, 534), (530, 531, 536, 535), (531, 559, 560, 536), (488, 537, 542, 541), (537, 538, 543, 542), (538, 539, 544, 543), (539, 540, 545, 544), (540, 508, 509, 545), (541, 542, 547, 546), (542, 543, 548, 547), (543, 544, 549, 548), (544, 545, 550, 549), (545, 509, 510, 550), (546, 547, 552, 551), (547, 548, 553, 552), (548, 549, 554, 553), (549, 550, 555, 554), (550, 510, 511, 555), (551, 552, 557, 556), (552, 553, 558, 557), (553, 554, 559, 558), (554, 555, 560, 559), (555, 511, 512, 560), (512, 536, 560), (561, 564, 569, 568), (564, 565, 570, 569), (565, 566, 571, 570), (566, 567, 572, 571), (567, 607, 608, 572), (568, 569, 574, 573), (569, 570, 575, 574), (570, 571, 576, 575), (571, 572, 577, 576), (572, 608, 609, 577), (573, 574, 579, 578), (574, 575, 580, 579), (575, 576, 581, 580), (576, 577, 582, 581), (577, 609, 610, 582), (578, 579, 584, 583), (579, 580, 585, 584), (580, 581, 586, 585), (581, 582, 587, 586), (582, 610, 611, 587), (562, 588, 593, 592), (588, 589, 594, 593), (589, 590, 595, 594), (590, 591, 596, 595), (591, 631, 632, 596), (592, 593, 598, 597), (593, 594, 599, 598), (594, 595, 600, 599), (595, 596, 601, 600), (596, 632, 633, 601), (597, 598, 603, 602), (598, 599, 604, 603), (599, 600, 605, 604), (600, 601, 606, 605), (601, 633, 634, 606), (602, 603, 608, 607), (603, 604, 609, 608), (604, 605, 610, 609), (605, 606, 611, 610), (606, 634, 635, 611), (563, 612, 617, 616), (612, 613, 618, 617), (613, 614, 619, 618), (614, 615, 620, 619), (615, 583, 584, 620), (616, 617, 622, 621), (617, 618, 623, 622), (618, 619, 624, 623), (619, 620, 625, 624), (620, 584, 585, 625), (621, 622, 627, 626), (622, 623, 628, 627), (623, 624, 629, 628), (624, 625, 630, 629), (625, 585, 586, 630), (626, 627, 632, 631), (627, 628, 633, 632), (628, 629, 634, 633), (629, 630, 635, 634), (630, 586, 587, 635), (587, 611, 635), (486, 493, 498, 503, 508, 540, 539, 538, 537, 488, 561, 568, 573, 578, 583, 615, 614, 613, 612, 563, 143, 196, 201, 206, 211, 171, 170, 169, 168, 142, 67, 97, 102, 107, 112, 72, 71, 70, 69, 66), (64, 65, 562, 592, 597, 602, 607, 567, 566, 565, 564, 561, 488, 541, 546, 551, 556, 516, 515, 514, 513, 487), (66, 73, 78, 83, 88, 120, 119, 118, 117, 68, 216, 223, 228, 233, 238, 270, 269, 268, 267, 218, 64, 487, 517, 522, 527, 532, 492, 491, 490, 489, 486), (291, 298, 303, 308, 313, 345, 344, 343, 342, 293, 141, 148, 153, 158, 163, 195, 194, 193, 192, 143, 563, 616, 621, 626, 631, 591, 590, 589, 588, 562, 65), (636, 637, 639, 638), (638, 639, 643, 642), (642, 643, 641, 640), (640, 641, 637, 636), (638, 642, 640, 636), (643, 639, 637, 641)])
_uv = me_cylinder.uv_layers.new(name='UVMap')
_uv.uv.foreach_set('vector', [1.0, 0.5, 1.0, 1.0, 0.9688, 1.0, 0.9688, 0.5, 0.9688, 0.5, 0.9688, 1.0, 0.9375, 1.0, 0.9375, 0.5, 0.9375, 0.5, 0.9375, 1.0, 0.9062, 1.0, 0.9062, 0.5, 0.9062, 0.5, 0.9062, 1.0, 0.875, 1.0, 0.875, 0.5, 0.875, 0.5, 0.875, 1.0, 0.8438, 1.0, 0.8438, 0.5, 0.8438, 0.5, 0.8438, 1.0, 0.8125, 1.0, 0.8125, 0.5, 0.8125, 0.5, 0.8125, 1.0, 0.7812, 1.0, 0.7812, 0.5, 0.7812, 0.5, 0.7812, 1.0, 0.75, 1.0, 0.75, 0.5, 0.75, 0.5, 0.75, 1.0, 0.7188, 1.0, 0.7188, 0.5, 0.7188, 0.5, 0.7188, 1.0, 0.6875, 1.0, 0.6875, 0.5, 0.6875, 0.5, 0.6875, 1.0, 0.6562, 1.0, 0.6562, 0.5, 0.6562, 0.5, 0.6562, 1.0, 0.625, 1.0, 0.625, 0.5, 0.625, 0.5, 0.625, 1.0, 0.5938, 1.0, 0.5938, 0.5, 0.5938, 0.5, 0.5938, 1.0, 0.5625, 1.0, 0.5625, 0.5, 0.5625, 0.5, 0.5625, 1.0, 0.5312, 1.0, 0.5312, 0.5, 0.5312, 0.5, 0.5312, 1.0, 0.5, 1.0, 0.5, 0.5, 0.5, 0.5, 0.5, 1.0, 0.4688, 1.0, 0.4688, 0.5, 0.4688, 0.5, 0.4688, 1.0, 0.4375, 1.0, 0.4375, 0.5, 0.4375, 0.5, 0.4375, 1.0, 0.4062, 1.0, 0.4062, 0.5, 0.4062, 0.5, 0.4062, 1.0, 0.375, 1.0, 0.375, 0.5, 0.375, 0.5, 0.375, 1.0, 0.3438, 1.0, 0.3438, 0.5, 0.3438, 0.5, 0.3438, 1.0, 0.3125, 1.0, 0.3125, 0.5, 0.3125, 0.5, 0.3125, 1.0, 0.2812, 1.0, 0.2812, 0.5, 0.2812, 0.5, 0.2812, 1.0, 0.25, 1.0, 0.25, 0.5, 0.25, 0.5, 0.25, 1.0, 0.2188, 1.0, 0.2188, 0.5, 0.2188, 0.5, 0.2188, 1.0, 0.1875, 1.0, 0.1875, 0.5, 0.1875, 0.5, 0.1875, 1.0, 0.1562, 1.0, 0.1562, 0.5, 0.1562, 0.5, 0.1562, 1.0, 0.125, 1.0, 0.125, 0.5, 0.125, 0.5, 0.125, 1.0, 0.09375, 1.0, 0.09375, 0.5, 0.09375, 0.5, 0.09375, 1.0, 0.0625, 1.0, 0.0625, 0.5, 0.2968, 0.4854, 0.25, 0.49, 0.2032, 0.4854, 0.1582, 0.4717, 0.1167, 0.4496, 0.08029, 0.4197, 0.05045, 0.3833, 0.02827, 0.3418, 0.01461, 0.2968, 0.01, 0.25, 0.01461, 0.2032, 0.02827, 0.1582, 0.05045, 0.1167, 0.08029, 0.08029, 0.1167, 0.05045, 0.1582, 0.02827, 0.2032, 0.01461, 0.25, 0.01, 0.2968, 0.01461, 0.3418, 0.02827, 0.3833, 0.05045, 0.4197, 0.08029, 0.4496, 0.1167, 0.4717, 0.1582, 0.4854, 0.2032, 0.49, 0.25, 0.4854, 0.2968, 0.4717, 0.3418, 0.4496, 0.3833, 0.4197, 0.4197, 0.3833, 0.4496, 0.3418, 0.4717, 0.0625, 0.5, 0.0625, 1.0, 0.03125, 1.0, 0.03125, 0.5, 0.03125, 0.5, 0.03125, 1.0, 0.0, 1.0, 0.0, 0.5, 0.75, 0.49, 0.7968, 0.4854, 0.8418, 0.4717, 0.8833, 0.4496, 0.9197, 0.4197, 0.9496, 0.3833, 0.9717, 0.3418, 0.9854, 0.2968, 0.99, 0.25, 0.9854, 0.2032, 0.9717, 0.1582, 0.9496, 0.1167, 0.9197, 0.08029, 0.8833, 0.05045, 0.8418, 0.02827, 0.7968, 0.01461, 0.75, 0.01, 0.7032, 0.01461, 0.6582, 0.02827, 0.6167, 0.05045, 0.5803, 0.08029, 0.5504, 0.1167, 0.5283, 0.1582, 0.5146, 0.2032, 0.51, 0.25, 0.5146, 0.2968, 0.5283, 0.3418, 0.5504, 0.3833, 0.5803, 0.4197, 0.6167, 0.4496, 0.6582, 0.4717, 0.7032, 0.4854, 0.375, 0.125, 0.377, 0.1467, 0.3769, 0.1639, 0.375, 0.1467, 0.377, 0.1467, 0.3827, 0.1677, 0.3838, 0.1809, 0.3769, 0.1639, 0.3827, 0.1677, 0.3919, 0.1874, 0.3914, 0.1968, 0.3838, 0.1809, 0.3919, 0.1874, 0.4043, 0.2053, 0.4014, 0.2112, 0.3914, 0.1968, 0.4043, 0.2053, 0.4197, 0.2208, 0.4139, 0.2384, 0.4014, 0.2112, 0.375, 0.1467, 0.3769, 0.1639, 0.3793, 0.1806, 0.375, 0.1677, 0.3769, 0.1639, 0.3838, 0.1809, 0.3799, 0.1936, 0.3793, 0.1806, 0.3838, 0.1809, 0.3914, 0.1968, 0.3907, 0.2059, 0.3799, 0.1936, 0.3914, 0.1968, 0.4014, 0.2112, 0.3986, 0.2168, 0.3907, 0.2059, 0.4014, 0.2112, 0.4139, 0.2384, 0.4082, 0.2427, 0.3986, 0.2168, 0.375, 0.1677, 0.3793, 0.1806, 0.3794, 0.1965, 0.375, 0.1874, 0.3793, 0.1806, 0.3799, 0.1936, 0.3842, 0.2057, 0.3794, 0.1965, 0.3799, 0.1936, 0.3907, 0.2059, 0.3826, 0.2143, 0.3842, 0.2057, 0.3907, 0.2059, 0.3986, 0.2168, 0.3959, 0.2221, 0.3826, 0.2143, 0.3986, 0.2168, 0.4082, 0.2427, 0.4029, 0.2396, 0.3959, 0.2221, 0.375, 0.1874, 0.3794, 0.1965, 0.3793, 0.2111, 0.375, 0.2053, 0.3794, 0.1965, 0.3842, 0.2057, 0.3838, 0.2168, 0.3793, 0.2111, 0.3842, 0.2057, 0.3826, 0.2143, 0.3888, 0.2221, 0.3838, 0.2168, 0.3826, 0.2143, 0.3959, 0.2221, 0.375, 0.2266, 0.3888, 0.2221, 0.3959, 0.2221, 0.4029, 0.2396, 0.3984, 0.25, 0.375, 0.2266, 0.5, 0.25, 0.4783, 0.252, 0.4611, 0.2519, 0.4783, 0.248, 0.4783, 0.252, 0.4573, 0.2577, 0.4441, 0.2588, 0.4611, 0.2519, 0.4573, 0.2577, 0.4376, 0.2669, 0.4282, 0.2664, 0.4441, 0.2588, 0.4376, 0.2669, 0.4197, 0.2793, 0.4138, 0.2764, 0.4282, 0.2664, 0.4197, 0.2793, 0.4043, 0.2947, 0.4018, 0.2889, 0.4138, 0.2764, 0.4783, 0.248, 0.4611, 0.2519, 0.4444, 0.2508, 0.4573, 0.2423, 0.4611, 0.2519, 0.4441, 0.2588, 0.4314, 0.2549, 0.4444, 0.2508, 0.4441, 0.2588, 0.4282, 0.2664, 0.4191, 0.2657, 0.4314, 0.2549, 0.4282, 0.2664, 0.4138, 0.2764, 0.4082, 0.2736, 0.4191, 0.2657, 0.4138, 0.2764, 0.4018, 0.2889, 0.3988, 0.2832, 0.4082, 0.2736, 0.4573, 0.2423, 0.4444, 0.2508, 0.4285, 0.2544, 0.4376, 0.2332, 0.4444, 0.2508, 0.4314, 0.2549, 0.4193, 0.2531, 0.4285, 0.2544, 0.4314, 0.2549, 0.4191, 0.2657, 0.4107, 0.2576, 0.4193, 0.2531, 0.4191, 0.2657, 0.4082, 0.2736, 0.4029, 0.2709, 0.4107, 0.2576, 0.4082, 0.2736, 0.3988, 0.2832, 0.396, 0.2779, 0.4029, 0.2709, 0.4376, 0.2332, 0.4285, 0.2544, 0.4139, 0.2384, 0.4197, 0.2208, 0.4285, 0.2544, 0.4193, 0.2531, 0.4082, 0.2427, 0.4139, 0.2384, 0.4193, 0.2531, 0.4107, 0.2576, 0.4029, 0.2396, 0.4082, 0.2427, 0.4107, 0.2576, 0.4029, 0.2709, 0.3984, 0.25, 0.4029, 0.2396, 0.4029, 0.2709, 0.396, 0.2779, 0.375, 0.2734, 0.3984, 0.25, 0.25, 0.5, 0.2283, 0.502, 0.2111, 0.5019, 0.2283, 0.5, 0.2283, 0.502, 0.2073, 0.5077, 0.1941, 0.5088, 0.2111, 0.5019, 0.2073, 0.5077, 0.1876, 0.5169, 0.1782, 0.5164, 0.1941, 0.5088, 0.1876, 0.5169, 0.1697, 0.5293, 0.1638, 0.5264, 0.1782, 0.5164, 0.1697, 0.5293, 0.1543, 0.5447, 0.1518, 0.5389, 0.1638, 0.5264, 0.2283, 0.5, 0.2111, 0.5019, 0.1944, 0.5043, 0.2073, 0.5, 0.2111, 0.5019, 0.1941, 0.5088, 0.1814, 0.5049, 0.1944, 0.5043, 0.1941, 0.5088, 0.1782, 0.5164, 0.1691, 0.5157, 0.1814, 0.5049, 0.1782, 0.5164, 0.1638, 0.5264, 0.1582, 0.5236, 0.1691, 0.5157, 0.1638, 0.5264, 0.1518, 0.5389, 0.1488, 0.5332, 0.1582, 0.5236, 0.2073, 0.5, 0.1944, 0.5043, 0.1785, 0.5044, 0.1876, 0.5, 0.1944, 0.5043, 0.1814, 0.5049, 0.1693, 0.5092, 0.1785, 0.5044, 0.1814, 0.5049, 0.1691, 0.5157, 0.1607, 0.5076, 0.1693, 0.5092, 0.1691, 0.5157, 0.1582, 0.5236, 0.1529, 0.5209, 0.1607, 0.5076, 0.1582, 0.5236, 0.1488, 0.5332, 0.146, 0.5279, 0.1529, 0.5209, 0.1876, 0.5, 0.1785, 0.5044, 0.1639, 0.5043, 0.1697, 0.5, 0.1785, 0.5044, 0.1693, 0.5092, 0.1582, 0.5088, 0.1639, 0.5043, 0.1693, 0.5092, 0.1607, 0.5076, 0.1529, 0.5138, 0.1582, 0.5088, 0.1607, 0.5076, 0.1529, 0.5209, 0.1787, 0.472, 0.1529, 0.5138, 0.1529, 0.5209, 0.146, 0.5279, 0.1295, 0.5234, 0.1787, 0.472, 0.1295, 0.5234, 0.3984, 0.2312, 0.1787, 0.472, 0.625, 0.375, 0.623, 0.3533, 0.6231, 0.3361, 0.625, 0.3533, 0.623, 0.3533, 0.6173, 0.3323, 0.6162, 0.3191, 0.6231, 0.3361, 0.6173, 0.3323, 0.6081, 0.3126, 0.6086, 0.3032, 0.6162, 0.3191, 0.6081, 0.3126, 0.5957, 0.2947, 0.5986, 0.2888, 0.6086, 0.3032, 0.5957, 0.2947, 0.5803, 0.2792, 0.5861, 0.2616, 0.5986, 0.2888, 0.625, 0.3533, 0.6231, 0.3361, 0.6207, 0.3194, 0.625, 0.3323, 0.6231, 0.3361, 0.6162, 0.3191, 0.6201, 0.3064, 0.6207, 0.3194, 0.6162, 0.3191, 0.6086, 0.3032, 0.6093, 0.2941, 0.6201, 0.3064, 0.6086, 0.3032, 0.5986, 0.2888, 0.6014, 0.2832, 0.6093, 0.2941, 0.5986, 0.2888, 0.5861, 0.2616, 0.5918, 0.2573, 0.6014, 0.2832, 0.625, 0.3323, 0.6207, 0.3194, 0.6206, 0.3035, 0.625, 0.3126, 0.6207, 0.3194, 0.6201, 0.3064, 0.6158, 0.2943, 0.6206, 0.3035, 0.6201, 0.3064, 0.6093, 0.2941, 0.6174, 0.2857, 0.6158, 0.2943, 0.6093, 0.2941, 0.6014, 0.2832, 0.6041, 0.2779, 0.6174, 0.2857, 0.6014, 0.2832, 0.5918, 0.2573, 0.5971, 0.2604, 0.6041, 0.2779, 0.625, 0.3126, 0.6206, 0.3035, 0.6207, 0.2889, 0.625, 0.2947, 0.6206, 0.3035, 0.6158, 0.2943, 0.6162, 0.2832, 0.6207, 0.2889, 0.6158, 0.2943, 0.6174, 0.2857, 0.6112, 0.2779, 0.6162, 0.2832, 0.6174, 0.2857, 0.6041, 0.2779, 0.625, 0.2734, 0.6112, 0.2779, 0.6041, 0.2779, 0.5971, 0.2604, 0.6016, 0.25, 0.625, 0.2734, 0.5, 0.25, 0.5217, 0.248, 0.5389, 0.2481, 0.5217, 0.252, 0.5217, 0.248, 0.5427, 0.2423, 0.5559, 0.2412, 0.5389, 0.2481, 0.5427, 0.2423, 0.5624, 0.2331, 0.5718, 0.2336, 0.5559, 0.2412, 0.5624, 0.2331, 0.5803, 0.2207, 0.5862, 0.2236, 0.5718, 0.2336, 0.5803, 0.2207, 0.5957, 0.2053, 0.5982, 0.2111, 0.5862, 0.2236, 0.5217, 0.252, 0.5389, 0.2481, 0.5556, 0.2492, 0.5427, 0.2576, 0.5389, 0.2481, 0.5559, 0.2412, 0.5686, 0.2451, 0.5556, 0.2492, 0.5559, 0.2412, 0.5718, 0.2336, 0.5809, 0.2343, 0.5686, 0.2451, 0.5718, 0.2336, 0.5862, 0.2236, 0.5918, 0.2264, 0.5809, 0.2343, 0.5862, 0.2236, 0.5982, 0.2111, 0.6012, 0.2168, 0.5918, 0.2264, 0.5427, 0.2576, 0.5556, 0.2492, 0.5715, 0.2456, 0.5624, 0.2668, 0.5556, 0.2492, 0.5686, 0.2451, 0.5807, 0.2469, 0.5715, 0.2456, 0.5686, 0.2451, 0.5809, 0.2343, 0.5893, 0.2424, 0.5807, 0.2469, 0.5809, 0.2343, 0.5918, 0.2264, 0.5971, 0.2291, 0.5893, 0.2424, 0.5918, 0.2264, 0.6012, 0.2168, 0.604, 0.2221, 0.5971, 0.2291, 0.5624, 0.2668, 0.5715, 0.2456, 0.5861, 0.2616, 0.5803, 0.2792, 0.5715, 0.2456, 0.5807, 0.2469, 0.5918, 0.2573, 0.5861, 0.2616, 0.5807, 0.2469, 0.5893, 0.2424, 0.5971, 0.2604, 0.5918, 0.2573, 0.5893, 0.2424, 0.5971, 0.2291, 0.6016, 0.25, 0.5971, 0.2604, 0.5971, 0.2291, 0.604, 0.2221, 0.625, 0.2266, 0.6016, 0.25, 0.875, 0.625, 0.873, 0.6033, 0.8731, 0.5861, 0.875, 0.6033, 0.873, 0.6033, 0.8673, 0.5823, 0.8662, 0.5691, 0.8731, 0.5861, 0.8673, 0.5823, 0.8581, 0.5626, 0.8586, 0.5532, 0.8662, 0.5691, 0.8581, 0.5626, 0.8457, 0.5447, 0.8486, 0.5388, 0.8586, 0.5532, 0.8457, 0.5447, 0.8303, 0.5293, 0.8361, 0.5268, 0.8486, 0.5388, 0.875, 0.6033, 0.8731, 0.5861, 0.8707, 0.5694, 0.875, 0.5823, 0.8731, 0.5861, 0.8662, 0.5691, 0.8701, 0.5564, 0.8707, 0.5694, 0.8662, 0.5691, 0.8586, 0.5532, 0.8593, 0.5441, 0.8701, 0.5564, 0.8586, 0.5532, 0.8486, 0.5388, 0.8514, 0.5332, 0.8593, 0.5441, 0.8486, 0.5388, 0.8361, 0.5268, 0.8418, 0.5238, 0.8514, 0.5332, 0.875, 0.5823, 0.8707, 0.5694, 0.8706, 0.5535, 0.875, 0.5626, 0.8707, 0.5694, 0.8701, 0.5564, 0.8658, 0.5443, 0.8706, 0.5535, 0.8701, 0.5564, 0.8593, 0.5441, 0.8674, 0.5357, 0.8658, 0.5443, 0.8593, 0.5441, 0.8514, 0.5332, 0.8541, 0.5279, 0.8674, 0.5357, 0.8514, 0.5332, 0.8418, 0.5238, 0.8471, 0.521, 0.8541, 0.5279, 0.875, 0.5626, 0.8706, 0.5535, 0.8707, 0.5389, 0.875, 0.5447, 0.8706, 0.5535, 0.8658, 0.5443, 0.8662, 0.5332, 0.8707, 0.5389, 0.8658, 0.5443, 0.8674, 0.5357, 0.8612, 0.5279, 0.8662, 0.5332, 0.8674, 0.5357, 0.8541, 0.5279, 0.8418, 0.4867, 0.8612, 0.5279, 0.8541, 0.5279, 0.8471, 0.521, 0.8516, 0.5045, 0.8418, 0.4867, 0.8516, 0.5045, 0.6016, 0.2688, 0.8418, 0.4867, 0.3084, 0.4416, 0.377, 0.3967, 0.3769, 0.4139, 0.272, 0.5017, 0.377, 0.3967, 0.3827, 0.4177, 0.3838, 0.4309, 0.3769, 0.4139, 0.3827, 0.4177, 0.3919, 0.4374, 0.3914, 0.4468, 0.3838, 0.4309, 0.3919, 0.4374, 0.4043, 0.4553, 0.4014, 0.4612, 0.3914, 0.4468, 0.4043, 0.4553, 0.4197, 0.4708, 0.4139, 0.4884, 0.4014, 0.4612, 0.272, 0.5017, 0.3769, 0.4139, 0.3793, 0.4306, 0.293, 0.5074, 0.3769, 0.4139, 0.3838, 0.4309, 0.3799, 0.4436, 0.3793, 0.4306, 0.3838, 0.4309, 0.3914, 0.4468, 0.3907, 0.4559, 0.3799, 0.4436, 0.3914, 0.4468, 0.4014, 0.4612, 0.3986, 0.4668, 0.3907, 0.4559, 0.4014, 0.4612, 0.4139, 0.4884, 0.4082, 0.4927, 0.3986, 0.4668, 0.293, 0.5074, 0.3793, 0.4306, 0.3794, 0.4465, 0.3127, 0.5165, 0.3793, 0.4306, 0.3799, 0.4436, 0.3842, 0.4557, 0.3794, 0.4465, 0.3799, 0.4436, 0.3907, 0.4559, 0.3826, 0.4643, 0.3842, 0.4557, 0.3907, 0.4559, 0.3986, 0.4668, 0.3959, 0.4721, 0.3826, 0.4643, 0.3986, 0.4668, 0.4082, 0.4927, 0.4029, 0.4896, 0.3959, 0.4721, 0.3127, 0.5165, 0.3794, 0.4465, 0.3571, 0.4948, 0.3304, 0.5291, 0.3794, 0.4465, 0.3842, 0.4557, 0.3631, 0.4949, 0.3571, 0.4948, 0.3842, 0.4557, 0.3826, 0.4643, 0.3692, 0.495, 0.3631, 0.4949, 0.3826, 0.4643, 0.3959, 0.4721, 0.3663, 0.487, 0.3692, 0.495, 0.3959, 0.4721, 0.4029, 0.4896, 0.3984, 0.4983, 0.3663, 0.487, 0.5, 0.5, 0.4783, 0.502, 0.4611, 0.5019, 0.4783, 0.498, 0.4783, 0.502, 0.4573, 0.5077, 0.4441, 0.5088, 0.4611, 0.5019, 0.4573, 0.5077, 0.4376, 0.5169, 0.4282, 0.5164, 0.4441, 0.5088, 0.4376, 0.5169, 0.4197, 0.5293, 0.4138, 0.5264, 0.4282, 0.5164, 0.4197, 0.5293, 0.4042, 0.5447, 0.3866, 0.5389, 0.4138, 0.5264, 0.4783, 0.498, 0.4611, 0.5019, 0.4444, 0.5008, 0.4573, 0.4924, 0.4611, 0.5019, 0.4441, 0.5088, 0.4314, 0.5049, 0.4444, 0.5008, 0.4441, 0.5088, 0.4282, 0.5164, 0.4191, 0.5157, 0.4314, 0.5049, 0.4282, 0.5164, 0.4138, 0.5264, 0.4082, 0.5236, 0.4191, 0.5157, 0.4138, 0.5264, 0.3866, 0.5389, 0.3823, 0.5332, 0.4082, 0.5236, 0.4573, 0.4924, 0.4444, 0.5008, 0.4285, 0.5044, 0.4376, 0.4832, 0.4444, 0.5008, 0.4314, 0.5049, 0.4193, 0.5031, 0.4285, 0.5044, 0.4314, 0.5049, 0.4191, 0.5157, 0.4107, 0.5076, 0.4193, 0.5031, 0.4191, 0.5157, 0.4082, 0.5236, 0.4029, 0.5209, 0.4107, 0.5076, 0.4082, 0.5236, 0.3823, 0.5332, 0.3854, 0.5279, 0.4029, 0.5209, 0.4376, 0.4832, 0.4285, 0.5044, 0.4139, 0.4884, 0.4197, 0.4708, 0.4285, 0.5044, 0.4193, 0.5031, 0.4082, 0.4927, 0.4139, 0.4884, 0.4193, 0.5031, 0.4107, 0.5076, 0.4029, 0.4896, 0.4082, 0.4927, 0.4107, 0.5076, 0.4029, 0.5209, 0.3984, 0.4983, 0.4029, 0.4896, 0.4029, 0.5209, 0.3854, 0.5279, 0.3767, 0.5234, 0.3984, 0.4983, 0.375, 0.625, 0.373, 0.6033, 0.3731, 0.5861, 0.377, 0.6033, 0.373, 0.6033, 0.3673, 0.5823, 0.3662, 0.5691, 0.3731, 0.5861, 0.3673, 0.5823, 0.3581, 0.5626, 0.3586, 0.5532, 0.3662, 0.5691, 0.3581, 0.5626, 0.3457, 0.5447, 0.3486, 0.5388, 0.3586, 0.5532, 0.3457, 0.5447, 0.3304, 0.5291, 0.3571, 0.4948, 0.3486, 0.5388, 0.377, 0.6033, 0.3731, 0.5861, 0.3742, 0.5694, 0.3827, 0.5823, 0.3731, 0.5861, 0.3662, 0.5691, 0.3701, 0.5564, 0.3742, 0.5694, 0.3662, 0.5691, 0.3586, 0.5532, 0.3593, 0.5441, 0.3701, 0.5564, 0.3586, 0.5532, 0.3486, 0.5388, 0.3514, 0.5332, 0.3593, 0.5441, 0.3486, 0.5388, 0.3571, 0.4948, 0.3631, 0.4949, 0.3514, 0.5332, 0.3827, 0.5823, 0.3742, 0.5694, 0.3706, 0.5535, 0.3918, 0.5626, 0.3742, 0.5694, 0.3701, 0.5564, 0.3719, 0.5443, 0.3706, 0.5535, 0.3701, 0.5564, 0.3593, 0.5441, 0.3674, 0.5357, 0.3719, 0.5443, 0.3593, 0.5441, 0.3514, 0.5332, 0.3541, 0.5279, 0.3674, 0.5357, 0.3514, 0.5332, 0.3631, 0.4949, 0.3692, 0.495, 0.3541, 0.5279, 0.3918, 0.5626, 0.3706, 0.5535, 0.3866, 0.5389, 0.4042, 0.5447, 0.3706, 0.5535, 0.3719, 0.5443, 0.3823, 0.5332, 0.3866, 0.5389, 0.3719, 0.5443, 0.3674, 0.5357, 0.3854, 0.5279, 0.3823, 0.5332, 0.3674, 0.5357, 0.3541, 0.5279, 0.3767, 0.5234, 0.3854, 0.5279, 0.3541, 0.5279, 0.3692, 0.495, 0.3663, 0.487, 0.3767, 0.5234, 0.3663, 0.487, 0.3984, 0.4983, 0.3767, 0.5234, 0.625, 0.625, 0.623, 0.6033, 0.6231, 0.5861, 0.627, 0.6033, 0.623, 0.6033, 0.6173, 0.5823, 0.6162, 0.5691, 0.6231, 0.5861, 0.6173, 0.5823, 0.6081, 0.5626, 0.6086, 0.5532, 0.6162, 0.5691, 0.6081, 0.5626, 0.5957, 0.5447, 0.5986, 0.5388, 0.6086, 0.5532, 0.5957, 0.5447, 0.5803, 0.5292, 0.5861, 0.5116, 0.5986, 0.5388, 0.627, 0.6033, 0.6231, 0.5861, 0.6242, 0.5694, 0.6327, 0.5823, 0.6231, 0.5861, 0.6162, 0.5691, 0.6201, 0.5564, 0.6242, 0.5694, 0.6162, 0.5691, 0.6086, 0.5532, 0.6093, 0.5441, 0.6201, 0.5564, 0.6086, 0.5532, 0.5986, 0.5388, 0.6014, 0.5332, 0.6093, 0.5441, 0.5986, 0.5388, 0.5861, 0.5116, 0.5918, 0.5073, 0.6014, 0.5332, 0.6327, 0.5823, 0.6242, 0.5694, 0.6206, 0.5535, 0.6418, 0.5626, 0.6242, 0.5694, 0.6201, 0.5564, 0.6219, 0.5443, 0.6206, 0.5535, 0.6201, 0.5564, 0.6093, 0.5441, 0.6174, 0.5357, 0.6219, 0.5443, 0.6093, 0.5441, 0.6014, 0.5332, 0.6041, 0.5279, 0.6174, 0.5357, 0.6014, 0.5332, 0.5918, 0.5073, 0.5971, 0.5104, 0.6041, 0.5279, 0.6418, 0.5626, 0.6206, 0.5535, 0.6366, 0.5389, 0.6542, 0.5447, 0.6206, 0.5535, 0.6219, 0.5443, 0.6323, 0.5332, 0.6366, 0.5389, 0.6219, 0.5443, 0.6174, 0.5357, 0.6354, 0.5279, 0.6323, 0.5332, 0.6174, 0.5357, 0.6041, 0.5279, 0.6267, 0.5234, 0.6354, 0.5279, 0.6041, 0.5279, 0.5971, 0.5104, 0.6016, 0.5017, 0.6267, 0.5234, 0.5, 0.5, 0.5217, 0.498, 0.5389, 0.4981, 0.5217, 0.502, 0.5217, 0.498, 0.5427, 0.4923, 0.5559, 0.4912, 0.5389, 0.4981, 0.5427, 0.4923, 0.5624, 0.4831, 0.5718, 0.4836, 0.5559, 0.4912, 0.5624, 0.4831, 0.5803, 0.4707, 0.5862, 0.4736, 0.5718, 0.4836, 0.5803, 0.4707, 0.5959, 0.4554, 0.6302, 0.4821, 0.5862, 0.4736, 0.5217, 0.502, 0.5389, 0.4981, 0.5556, 0.4992, 0.5427, 0.5077, 0.5389, 0.4981, 0.5559, 0.4912, 0.5686, 0.4951, 0.5556, 0.4992, 0.5559, 0.4912, 0.5718, 0.4836, 0.5809, 0.4843, 0.5686, 0.4951, 0.5718, 0.4836, 0.5862, 0.4736, 0.5918, 0.4764, 0.5809, 0.4843, 0.5862, 0.4736, 0.6302, 0.4821, 0.6301, 0.4881, 0.5918, 0.4764, 0.5427, 0.5077, 0.5556, 0.4992, 0.5715, 0.4956, 0.5624, 0.5168, 0.5556, 0.4992, 0.5686, 0.4951, 0.5807, 0.4969, 0.5715, 0.4956, 0.5686, 0.4951, 0.5809, 0.4843, 0.5893, 0.4924, 0.5807, 0.4969, 0.5809, 0.4843, 0.5918, 0.4764, 0.5971, 0.4791, 0.5893, 0.4924, 0.5918, 0.4764, 0.6301, 0.4881, 0.63, 0.4942, 0.5971, 0.4791, 0.5624, 0.5168, 0.5715, 0.4956, 0.5861, 0.5116, 0.5803, 0.5292, 0.5715, 0.4956, 0.5807, 0.4969, 0.5918, 0.5073, 0.5861, 0.5116, 0.5807, 0.4969, 0.5893, 0.4924, 0.5971, 0.5104, 0.5918, 0.5073, 0.5893, 0.4924, 0.5971, 0.4791, 0.6016, 0.5017, 0.5971, 0.5104, 0.5971, 0.4791, 0.63, 0.4942, 0.638, 0.4913, 0.6016, 0.5017, 0.6916, 0.4416, 0.7283, 0.502, 0.7111, 0.5019, 0.6233, 0.397, 0.7283, 0.502, 0.7073, 0.5077, 0.6941, 0.5088, 0.7111, 0.5019, 0.7073, 0.5077, 0.6876, 0.5169, 0.6782, 0.5164, 0.6941, 0.5088, 0.6876, 0.5169, 0.6697, 0.5293, 0.6638, 0.5264, 0.6782, 0.5164, 0.6697, 0.5293, 0.6542, 0.5447, 0.6366, 0.5389, 0.6638, 0.5264, 0.6233, 0.397, 0.7111, 0.5019, 0.6944, 0.5043, 0.6177, 0.418, 0.7111, 0.5019, 0.6941, 0.5088, 0.6814, 0.5049, 0.6944, 0.5043, 0.6941, 0.5088, 0.6782, 0.5164, 0.6691, 0.5157, 0.6814, 0.5049, 0.6782, 0.5164, 0.6638, 0.5264, 0.6582, 0.5236, 0.6691, 0.5157, 0.6638, 0.5264, 0.6366, 0.5389, 0.6323, 0.5332, 0.6582, 0.5236, 0.6177, 0.418, 0.6944, 0.5043, 0.6785, 0.5044, 0.6085, 0.4377, 0.6944, 0.5043, 0.6814, 0.5049, 0.6693, 0.5092, 0.6785, 0.5044, 0.6814, 0.5049, 0.6691, 0.5157, 0.6607, 0.5076, 0.6693, 0.5092, 0.6691, 0.5157, 0.6582, 0.5236, 0.6529, 0.5209, 0.6607, 0.5076, 0.6582, 0.5236, 0.6323, 0.5332, 0.6354, 0.5279, 0.6529, 0.5209, 0.6085, 0.4377, 0.6785, 0.5044, 0.6302, 0.4821, 0.5959, 0.4554, 0.6785, 0.5044, 0.6693, 0.5092, 0.6301, 0.4881, 0.6302, 0.4821, 0.6693, 0.5092, 0.6607, 0.5076, 0.63, 0.4942, 0.6301, 0.4881, 0.6607, 0.5076, 0.6529, 0.5209, 0.638, 0.4913, 0.63, 0.4942, 0.6529, 0.5209, 0.6354, 0.5279, 0.6267, 0.5234, 0.638, 0.4913, 0.6267, 0.5234, 0.6016, 0.5017, 0.638, 0.4913, 0.5217, 0.252, 0.5427, 0.2576, 0.5427, 0.2576, 0.5217, 0.252, 0.375, 0.625, 0.377, 0.6033, 0.3827, 0.5823, 0.3918, 0.5626, 0.4042, 0.5447, 0.4197, 0.5293, 0.4376, 0.5169, 0.4573, 0.5077, 0.4783, 0.502, 0.5, 0.5, 0.5, 0.5, 0.5217, 0.502, 0.5427, 0.5077, 0.5624, 0.5168, 0.5803, 0.5292, 0.5957, 0.5447, 0.6081, 0.5626, 0.6173, 0.5823, 0.623, 0.6033, 0.625, 0.625, 0.625, 0.75, 0.375, 0.75, 0.5, 0.25, 0.5217, 0.252, 0.5217, 0.252, 0.5, 0.25, 0.4573, 0.2577, 0.4783, 0.252, 0.4783, 0.252, 0.4573, 0.2577, 0.5217, 0.498, 0.5, 0.5, 0.5, 0.5, 0.5217, 0.498, 0.4783, 0.498, 0.4573, 0.4924, 0.4573, 0.4924, 0.4783, 0.498, 0.25, 0.5, 0.2283, 0.5, 0.2283, 0.5, 0.25, 0.5, 0.5803, 0.2792, 0.5957, 0.2947, 0.5957, 0.2947, 0.5803, 0.2792, 0.6177, 0.418, 0.6085, 0.4377, 0.6085, 0.4377, 0.6177, 0.418, 0.4197, 0.4708, 0.4043, 0.4553, 0.4043, 0.4553, 0.4197, 0.4708, 0.2283, 0.5, 0.2073, 0.5, 0.2073, 0.5, 0.2283, 0.5, 0.623, 0.3533, 0.625, 0.375, 0.625, 0.375, 0.623, 0.3533, 0.5427, 0.4923, 0.5217, 0.498, 0.5217, 0.498, 0.5427, 0.4923, 0.4376, 0.2669, 0.4573, 0.2577, 0.4573, 0.2577, 0.4376, 0.2669, 0.377, 0.3967, 0.3084, 0.4416, 0.3084, 0.4416, 0.377, 0.3967, 0.6916, 0.4416, 0.6233, 0.397, 0.6233, 0.397, 0.6916, 0.4416, 0.6233, 0.397, 0.6177, 0.418, 0.6177, 0.418, 0.6233, 0.397, 0.3084, 0.4416, 0.25, 0.5, 0.25, 0.5, 0.3084, 0.4416, 0.6173, 0.3323, 0.623, 0.3533, 0.623, 0.3533, 0.6173, 0.3323, 0.5624, 0.4831, 0.5427, 0.4923, 0.5427, 0.4923, 0.5624, 0.4831, 0.4197, 0.2793, 0.4376, 0.2669, 0.4376, 0.2669, 0.4197, 0.2793, 0.3827, 0.4177, 0.377, 0.3967, 0.377, 0.3967, 0.3827, 0.4177, 0.5624, 0.2668, 0.5803, 0.2792, 0.5803, 0.2792, 0.5624, 0.2668, 0.5, 0.25, 0.5, 0.25, 0.5, 0.25, 0.5, 0.25, 0.6081, 0.3126, 0.6173, 0.3323, 0.6173, 0.3323, 0.6081, 0.3126, 0.5803, 0.4707, 0.5624, 0.4831, 0.5624, 0.4831, 0.5803, 0.4707, 0.1876, 0.5, 0.1697, 0.5, 0.1697, 0.5, 0.1876, 0.5, 0.4043, 0.2947, 0.4197, 0.2793, 0.4197, 0.2793, 0.4043, 0.2947, 0.4376, 0.4832, 0.4197, 0.4708, 0.4197, 0.4708, 0.4376, 0.4832, 0.75, 0.5, 0.6916, 0.4416, 0.6916, 0.4416, 0.75, 0.5, 0.3919, 0.4374, 0.3827, 0.4177, 0.3827, 0.4177, 0.3919, 0.4374, 0.5, 0.25, 0.5217, 0.252, 0.5217, 0.252, 0.5, 0.25, 0.4783, 0.252, 0.5, 0.25, 0.5, 0.25, 0.4783, 0.252, 0.5, 0.5, 0.5, 0.5, 0.5, 0.5, 0.5, 0.5, 0.5427, 0.2576, 0.5624, 0.2668, 0.5624, 0.2668, 0.5427, 0.2576, 0.5, 0.5, 0.4783, 0.498, 0.4783, 0.498, 0.5, 0.5, 0.4573, 0.4924, 0.4376, 0.4832, 0.4376, 0.4832, 0.4573, 0.4924, 0.5957, 0.2947, 0.6081, 0.3126, 0.6081, 0.3126, 0.5957, 0.2947, 0.6085, 0.4377, 0.5959, 0.4554, 0.5959, 0.4554, 0.6085, 0.4377, 0.5959, 0.4554, 0.5803, 0.4707, 0.5803, 0.4707, 0.5959, 0.4554, 0.2073, 0.5, 0.1876, 0.5, 0.1876, 0.5, 0.2073, 0.5, 0.4043, 0.4553, 0.3919, 0.4374, 0.3919, 0.4374, 0.4043, 0.4553, 0.4573, 0.2577, 0.4783, 0.252, 0.4783, 0.252, 0.4573, 0.2577, 0.4573, 0.2577, 0.4783, 0.252, 0.4783, 0.252, 0.4573, 0.2577, 0.5427, 0.4923, 0.5217, 0.498, 0.5217, 0.498, 0.5427, 0.4923, 0.5217, 0.252, 0.5427, 0.2576, 0.5427, 0.2576, 0.5217, 0.252, 0.4376, 0.2669, 0.4573, 0.2577, 0.4573, 0.2577, 0.4376, 0.2669, 0.5624, 0.4831, 0.5427, 0.4923, 0.5427, 0.4923, 0.5624, 0.4831, 0.5427, 0.2576, 0.5624, 0.2668, 0.5624, 0.2668, 0.5427, 0.2576, 0.4197, 0.2793, 0.4376, 0.2669, 0.4376, 0.2669, 0.4197, 0.2793, 0.5803, 0.4707, 0.5624, 0.4831, 0.5624, 0.4831, 0.5803, 0.4707, 0.5624, 0.2668, 0.5803, 0.2792, 0.5803, 0.2792, 0.5624, 0.2668, 0.4043, 0.2947, 0.4197, 0.2793, 0.4197, 0.2793, 0.4043, 0.2947, 0.5959, 0.4554, 0.5803, 0.4707, 0.5803, 0.4707, 0.5959, 0.4554, 0.377, 0.3967, 0.3084, 0.4416, 0.3084, 0.4416, 0.377, 0.3967, 0.25, 0.5, 0.2283, 0.5, 0.2283, 0.5, 0.25, 0.5, 0.6916, 0.4416, 0.6233, 0.397, 0.6233, 0.397, 0.6916, 0.4416, 0.3827, 0.4177, 0.377, 0.3967, 0.377, 0.3967, 0.3827, 0.4177, 0.2283, 0.5, 0.2073, 0.5, 0.2073, 0.5, 0.2283, 0.5, 0.6233, 0.397, 0.6177, 0.418, 0.6177, 0.418, 0.6233, 0.397, 0.3919, 0.4374, 0.3827, 0.4177, 0.3827, 0.4177, 0.3919, 0.4374, 0.2073, 0.5, 0.1876, 0.5, 0.1876, 0.5, 0.2073, 0.5, 0.6177, 0.418, 0.6085, 0.4377, 0.6085, 0.4377, 0.6177, 0.418, 0.4043, 0.4553, 0.3919, 0.4374, 0.3919, 0.4374, 0.4043, 0.4553, 0.1876, 0.5, 0.1697, 0.5, 0.1697, 0.5, 0.1876, 0.5, 0.6085, 0.4377, 0.5959, 0.4554, 0.5959, 0.4554, 0.6085, 0.4377, 0.4197, 0.4708, 0.4043, 0.4553, 0.4043, 0.4553, 0.4197, 0.4708, 0.623, 0.3533, 0.625, 0.375, 0.625, 0.375, 0.623, 0.3533, 0.3084, 0.4416, 0.25, 0.5, 0.25, 0.5, 0.3084, 0.4416, 0.5, 0.5, 0.4783, 0.498, 0.4783, 0.498, 0.5, 0.5, 0.6173, 0.3323, 0.623, 0.3533, 0.623, 0.3533, 0.6173, 0.3323, 0.5, 0.25, 0.5, 0.25, 0.5, 0.25, 0.5, 0.25, 0.4783, 0.498, 0.4573, 0.4924, 0.4573, 0.4924, 0.4783, 0.498, 0.6081, 0.3126, 0.6173, 0.3323, 0.6173, 0.3323, 0.6081, 0.3126, 0.75, 0.5, 0.6916, 0.4416, 0.6916, 0.4416, 0.75, 0.5, 0.4573, 0.4924, 0.4376, 0.4832, 0.4376, 0.4832, 0.4573, 0.4924, 0.5957, 0.2947, 0.6081, 0.3126, 0.6081, 0.3126, 0.5957, 0.2947, 0.5, 0.5, 0.5, 0.5, 0.5, 0.5, 0.5, 0.5, 0.4376, 0.4832, 0.4197, 0.4708, 0.4197, 0.4708, 0.4376, 0.4832, 0.5803, 0.2792, 0.5957, 0.2947, 0.5957, 0.2947, 0.5803, 0.2792, 0.4783, 0.252, 0.5, 0.25, 0.5, 0.25, 0.4783, 0.252, 0.5217, 0.498, 0.5, 0.5, 0.5, 0.5, 0.5217, 0.498, 0.375, 0.375, 0.377, 0.3533, 0.3827, 0.3323, 0.3919, 0.3126, 0.4043, 0.2947, 0.4197, 0.2793, 0.4376, 0.2669, 0.4573, 0.2577, 0.4783, 0.252, 0.5, 0.25, 0.5, 0.25, 0.5217, 0.252, 0.5427, 0.2576, 0.5624, 0.2668, 0.5803, 0.2792, 0.5957, 0.2947, 0.6081, 0.3126, 0.6173, 0.3323, 0.623, 0.3533, 0.625, 0.375, 0.6916, 0.4416, 0.6233, 0.397, 0.6177, 0.418, 0.6085, 0.4377, 0.5959, 0.4554, 0.5803, 0.4707, 0.5624, 0.4831, 0.5427, 0.4923, 0.5217, 0.498, 0.5, 0.5, 0.5, 0.5, 0.4783, 0.498, 0.4573, 0.4924, 0.4376, 0.4832, 0.4197, 0.4708, 0.4043, 0.4553, 0.3919, 0.4374, 0.3827, 0.4177, 0.377, 0.3967, 0.3084, 0.4416, 0.5427, 0.4923, 0.5217, 0.498, 0.5217, 0.498, 0.5427, 0.4923, 0.5217, 0.252, 0.5427, 0.2576, 0.5427, 0.2576, 0.5217, 0.252, 0.4376, 0.2669, 0.4573, 0.2577, 0.4573, 0.2577, 0.4376, 0.2669, 0.5624, 0.4831, 0.5427, 0.4923, 0.5427, 0.4923, 0.5624, 0.4831, 0.5427, 0.2576, 0.5624, 0.2668, 0.5624, 0.2668, 0.5427, 0.2576, 0.4197, 0.2793, 0.4376, 0.2669, 0.4376, 0.2669, 0.4197, 0.2793, 0.5803, 0.4707, 0.5624, 0.4831, 0.5624, 0.4831, 0.5803, 0.4707, 0.5624, 0.2668, 0.5803, 0.2792, 0.5803, 0.2792, 0.5624, 0.2668, 0.4043, 0.2947, 0.4197, 0.2793, 0.4197, 0.2793, 0.4043, 0.2947, 0.5959, 0.4554, 0.5803, 0.4707, 0.5803, 0.4707, 0.5959, 0.4554, 0.377, 0.3967, 0.3084, 0.4416, 0.3084, 0.4416, 0.377, 0.3967, 0.25, 0.5, 0.2283, 0.5, 0.2283, 0.5, 0.25, 0.5, 0.6916, 0.4416, 0.6233, 0.397, 0.6233, 0.397, 0.6916, 0.4416, 0.3827, 0.4177, 0.377, 0.3967, 0.377, 0.3967, 0.3827, 0.4177, 0.2283, 0.5, 0.2073, 0.5, 0.2073, 0.5, 0.2283, 0.5, 0.6233, 0.397, 0.6177, 0.418, 0.6177, 0.418, 0.6233, 0.397, 0.3919, 0.4374, 0.3827, 0.4177, 0.3827, 0.4177, 0.3919, 0.4374, 0.2073, 0.5, 0.1876, 0.5, 0.1876, 0.5, 0.2073, 0.5, 0.6177, 0.418, 0.6085, 0.4377, 0.6085, 0.4377, 0.6177, 0.418, 0.4043, 0.4553, 0.3919, 0.4374, 0.3919, 0.4374, 0.4043, 0.4553, 0.1876, 0.5, 0.1697, 0.5, 0.1697, 0.5, 0.1876, 0.5, 0.6085, 0.4377, 0.5959, 0.4554, 0.5959, 0.4554, 0.6085, 0.4377, 0.4197, 0.4708, 0.4043, 0.4553, 0.4043, 0.4553, 0.4197, 0.4708, 0.623, 0.3533, 0.625, 0.375, 0.625, 0.375, 0.623, 0.3533, 0.3084, 0.4416, 0.25, 0.5, 0.25, 0.5, 0.3084, 0.4416, 0.5, 0.5, 0.4783, 0.498, 0.4783, 0.498, 0.5, 0.5, 0.6173, 0.3323, 0.623, 0.3533, 0.623, 0.3533, 0.6173, 0.3323, 0.5, 0.25, 0.5, 0.25, 0.5, 0.25, 0.5, 0.25, 0.4783, 0.498, 0.4573, 0.4924, 0.4573, 0.4924, 0.4783, 0.498, 0.6081, 0.3126, 0.6173, 0.3323, 0.6173, 0.3323, 0.6081, 0.3126, 0.75, 0.5, 0.6916, 0.4416, 0.6916, 0.4416, 0.75, 0.5, 0.4573, 0.4924, 0.4376, 0.4832, 0.4376, 0.4832, 0.4573, 0.4924, 0.5957, 0.2947, 0.6081, 0.3126, 0.6081, 0.3126, 0.5957, 0.2947, 0.5, 0.5, 0.5, 0.5, 0.5, 0.5, 0.5, 0.5, 0.4376, 0.4832, 0.4197, 0.4708, 0.4197, 0.4708, 0.4376, 0.4832, 0.5803, 0.2792, 0.5957, 0.2947, 0.5957, 0.2947, 0.5803, 0.2792, 0.4783, 0.252, 0.5, 0.25, 0.5, 0.25, 0.4783, 0.252, 0.5217, 0.498, 0.5, 0.5, 0.5, 0.5, 0.5217, 0.498, 0.5, 0.25, 0.5217, 0.252, 0.5217, 0.252, 0.5, 0.25, 0.125, 0.625, 0.127, 0.6467, 0.127, 0.6639, 0.125, 0.6467, 0.127, 0.6467, 0.1327, 0.6677, 0.1339, 0.6808, 0.127, 0.6639, 0.1327, 0.6677, 0.1419, 0.6873, 0.1415, 0.6968, 0.1339, 0.6808, 0.1419, 0.6873, 0.1544, 0.7052, 0.1515, 0.7111, 0.1415, 0.6968, 0.1544, 0.7052, 0.1698, 0.7206, 0.164, 0.7232, 0.1515, 0.7111, 0.125, 0.6467, 0.127, 0.6639, 0.1294, 0.6806, 0.125, 0.6677, 0.127, 0.6639, 0.1339, 0.6808, 0.1299, 0.6936, 0.1294, 0.6806, 0.1339, 0.6808, 0.1415, 0.6968, 0.1408, 0.7058, 0.1299, 0.6936, 0.1415, 0.6968, 0.1515, 0.7111, 0.1487, 0.7168, 0.1408, 0.7058, 0.1515, 0.7111, 0.164, 0.7232, 0.1583, 0.7261, 0.1487, 0.7168, 0.125, 0.6677, 0.1294, 0.6806, 0.1295, 0.6965, 0.125, 0.6874, 0.1294, 0.6806, 0.1299, 0.6936, 0.1343, 0.7057, 0.1295, 0.6965, 0.1299, 0.6936, 0.1408, 0.7058, 0.1326, 0.7143, 0.1343, 0.7057, 0.1408, 0.7058, 0.1487, 0.7168, 0.146, 0.722, 0.1326, 0.7143, 0.1487, 0.7168, 0.1583, 0.7261, 0.153, 0.729, 0.146, 0.722, 0.125, 0.6874, 0.1295, 0.6965, 0.1293, 0.7111, 0.125, 0.7053, 0.1295, 0.6965, 0.1343, 0.7057, 0.1339, 0.7168, 0.1293, 0.7111, 0.1343, 0.7057, 0.1326, 0.7143, 0.1388, 0.722, 0.1339, 0.7168, 0.1326, 0.7143, 0.146, 0.722, 0.125, 0.7266, 0.1388, 0.722, 0.146, 0.722, 0.153, 0.729, 0.1484, 0.75, 0.125, 0.7266, 0.375, 0.875, 0.377, 0.8967, 0.3769, 0.9139, 0.375, 0.8967, 0.377, 0.8967, 0.3827, 0.9177, 0.3838, 0.9309, 0.3769, 0.9139, 0.3827, 0.9177, 0.3919, 0.9374, 0.3914, 0.9468, 0.3838, 0.9309, 0.3919, 0.9374, 0.4043, 0.9553, 0.4014, 0.9612, 0.3914, 0.9468, 0.4043, 0.9553, 0.4197, 0.9707, 0.4139, 0.9732, 0.4014, 0.9612, 0.375, 0.8967, 0.3769, 0.9139, 0.3793, 0.9306, 0.375, 0.9177, 0.3769, 0.9139, 0.3838, 0.9309, 0.3799, 0.9436, 0.3793, 0.9306, 0.3838, 0.9309, 0.3914, 0.9468, 0.3907, 0.9559, 0.3799, 0.9436, 0.3914, 0.9468, 0.4014, 0.9612, 0.3986, 0.9668, 0.3907, 0.9559, 0.4014, 0.9612, 0.4139, 0.9732, 0.4082, 0.9762, 0.3986, 0.9668, 0.375, 0.9177, 0.3793, 0.9306, 0.3794, 0.9465, 0.375, 0.9374, 0.3793, 0.9306, 0.3799, 0.9436, 0.3842, 0.9557, 0.3794, 0.9465, 0.3799, 0.9436, 0.3907, 0.9559, 0.3826, 0.9643, 0.3842, 0.9557, 0.3907, 0.9559, 0.3986, 0.9668, 0.3959, 0.9721, 0.3826, 0.9643, 0.3986, 0.9668, 0.4082, 0.9762, 0.4029, 0.979, 0.3959, 0.9721, 0.375, 0.9374, 0.3794, 0.9465, 0.3793, 0.9611, 0.375, 0.9553, 0.3794, 0.9465, 0.3842, 0.9557, 0.3838, 0.9668, 0.3793, 0.9611, 0.3842, 0.9557, 0.3826, 0.9643, 0.3888, 0.9721, 0.3838, 0.9668, 0.3826, 0.9643, 0.3959, 0.9721, 0.375, 0.9766, 0.3888, 0.9721, 0.3959, 0.9721, 0.4029, 0.979, 0.3984, 1.0, 0.375, 0.9766, 0.5, 0.0, 0.4783, 0.002002, 0.4611, 0.00195, 0.4783, 0.0, 0.4783, 0.002002, 0.4573, 0.007679, 0.4441, 0.008827, 0.4611, 0.00195, 0.4573, 0.007679, 0.4376, 0.01686, 0.4282, 0.01638, 0.4441, 0.008827, 0.4376, 0.01686, 0.4197, 0.02929, 0.4138, 0.02641, 0.4282, 0.01638, 0.4197, 0.02929, 0.4043, 0.04469, 0.4018, 0.03892, 0.4138, 0.02641, 0.4783, 0.0, 0.4611, 0.00195, 0.4444, 0.004343, 0.4573, 0.0, 0.4611, 0.00195, 0.4441, 0.008827, 0.4314, 0.004882, 0.4444, 0.004343, 0.4441, 0.008827, 0.4282, 0.01638, 0.4191, 0.01573, 0.4314, 0.004882, 0.4282, 0.01638, 0.4138, 0.02641, 0.4082, 0.02363, 0.4191, 0.01573, 0.4138, 0.02641, 0.4018, 0.03892, 0.3988, 0.0332, 0.4082, 0.02363, 0.4573, 0.0, 0.4444, 0.004343, 0.4285, 0.004434, 0.4376, 0.0, 0.4444, 0.004343, 0.4314, 0.004882, 0.4193, 0.009229, 0.4285, 0.004434, 0.4314, 0.004882, 0.4191, 0.01573, 0.4107, 0.007614, 0.4193, 0.009229, 0.4191, 0.01573, 0.4082, 0.02363, 0.4029, 0.02093, 0.4107, 0.007614, 0.4082, 0.02363, 0.3988, 0.0332, 0.396, 0.02792, 0.4029, 0.02093, 0.4376, 0.0, 0.4285, 0.004434, 0.4139, 0.004308, 0.4197, 0.0, 0.4285, 0.004434, 0.4193, 0.009229, 0.4082, 0.008839, 0.4139, 0.004308, 0.4193, 0.009229, 0.4107, 0.007614, 0.4029, 0.01376, 0.4082, 0.008839, 0.4107, 0.007614, 0.4029, 0.02093, 0.3984, 0.1212, 0.4029, 0.01376, 0.4029, 0.02093, 0.396, 0.02792, 0.3795, 0.02336, 0.3984, 0.1212, 0.3795, 0.02336, 0.1484, 0.7311, 0.3984, 0.1212, 0.5, 1.0, 0.5217, 0.998, 0.5389, 0.9981, 0.5217, 1.0, 0.5217, 0.998, 0.5427, 0.9923, 0.5559, 0.9912, 0.5389, 0.9981, 0.5427, 0.9923, 0.5624, 0.9831, 0.5718, 0.9836, 0.5559, 0.9912, 0.5624, 0.9831, 0.5803, 0.9707, 0.5862, 0.9736, 0.5718, 0.9836, 0.5803, 0.9707, 0.5957, 0.9553, 0.5982, 0.9611, 0.5862, 0.9736, 0.5217, 1.0, 0.5389, 0.9981, 0.5556, 0.9957, 0.5427, 1.0, 0.5389, 0.9981, 0.5559, 0.9912, 0.5686, 0.9951, 0.5556, 0.9957, 0.5559, 0.9912, 0.5718, 0.9836, 0.5809, 0.9843, 0.5686, 0.9951, 0.5718, 0.9836, 0.5862, 0.9736, 0.5918, 0.9764, 0.5809, 0.9843, 0.5862, 0.9736, 0.5982, 0.9611, 0.6012, 0.9668, 0.5918, 0.9764, 0.5427, 1.0, 0.5556, 0.9957, 0.5715, 0.9956, 0.5624, 1.0, 0.5556, 0.9957, 0.5686, 0.9951, 0.5807, 0.9908, 0.5715, 0.9956, 0.5686, 0.9951, 0.5809, 0.9843, 0.5893, 0.9924, 0.5807, 0.9908, 0.5809, 0.9843, 0.5918, 0.9764, 0.5971, 0.9791, 0.5893, 0.9924, 0.5918, 0.9764, 0.6012, 0.9668, 0.604, 0.9721, 0.5971, 0.9791, 0.5624, 1.0, 0.5715, 0.9956, 0.5861, 0.9957, 0.5803, 1.0, 0.5715, 0.9956, 0.5807, 0.9908, 0.5918, 0.9912, 0.5861, 0.9957, 0.5807, 0.9908, 0.5893, 0.9924, 0.5971, 0.9862, 0.5918, 0.9912, 0.5893, 0.9924, 0.5971, 0.9791, 0.6016, 1.0, 0.5971, 0.9862, 0.5971, 0.9791, 0.604, 0.9721, 0.625, 0.9766, 0.6016, 1.0, 0.75, 0.75, 0.7717, 0.748, 0.7889, 0.748, 0.7717, 0.75, 0.7717, 0.748, 0.7927, 0.7423, 0.8058, 0.7411, 0.7889, 0.748, 0.7927, 0.7423, 0.8124, 0.7331, 0.8218, 0.7336, 0.8058, 0.7411, 0.8124, 0.7331, 0.8302, 0.7206, 0.8361, 0.7235, 0.8218, 0.7336, 0.8302, 0.7206, 0.8456, 0.7052, 0.8482, 0.711, 0.8361, 0.7235, 0.7717, 0.75, 0.7889, 0.748, 0.8056, 0.7456, 0.7927, 0.75, 0.7889, 0.748, 0.8058, 0.7411, 0.8186, 0.7451, 0.8056, 0.7456, 0.8058, 0.7411, 0.8218, 0.7336, 0.8308, 0.7342, 0.8186, 0.7451, 0.8218, 0.7336, 0.8361, 0.7235, 0.8418, 0.7263, 0.8308, 0.7342, 0.8361, 0.7235, 0.8482, 0.711, 0.8511, 0.7167, 0.8418, 0.7263, 0.7927, 0.75, 0.8056, 0.7456, 0.8215, 0.7455, 0.8124, 0.75, 0.8056, 0.7456, 0.8186, 0.7451, 0.8307, 0.7407, 0.8215, 0.7455, 0.8186, 0.7451, 0.8308, 0.7342, 0.8393, 0.7424, 0.8307, 0.7407, 0.8308, 0.7342, 0.8418, 0.7263, 0.847, 0.729, 0.8393, 0.7424, 0.8418, 0.7263, 0.8511, 0.7167, 0.854, 0.722, 0.847, 0.729, 0.8124, 0.75, 0.8215, 0.7455, 0.8361, 0.7457, 0.8303, 0.75, 0.8215, 0.7455, 0.8307, 0.7407, 0.8418, 0.7411, 0.8361, 0.7457, 0.8307, 0.7407, 0.8393, 0.7424, 0.847, 0.7362, 0.8418, 0.7411, 0.8393, 0.7424, 0.847, 0.729, 0.8516, 0.75, 0.847, 0.7362, 0.847, 0.729, 0.854, 0.722, 0.875, 0.7266, 0.8516, 0.75, 0.625, 0.125, 0.623, 0.1033, 0.6231, 0.0861, 0.625, 0.1033, 0.623, 0.1033, 0.6173, 0.0823, 0.6162, 0.06913, 0.6231, 0.0861, 0.6173, 0.0823, 0.6081, 0.06257, 0.6086, 0.05317, 0.6162, 0.06913, 0.6081, 0.06257, 0.5957, 0.04469, 0.5986, 0.03883, 0.6086, 0.05317, 0.5957, 0.04469, 0.5803, 0.02929, 0.5861, 0.02676, 0.5986, 0.03883, 0.625, 0.1033, 0.6231, 0.0861, 0.6207, 0.06936, 0.625, 0.0823, 0.6231, 0.0861, 0.6162, 0.06913, 0.6201, 0.05636, 0.6207, 0.06936, 0.6162, 0.06913, 0.6086, 0.05317, 0.6093, 0.04414, 0.6201, 0.05636, 0.6086, 0.05317, 0.5986, 0.03883, 0.6014, 0.03317, 0.6093, 0.04414, 0.5986, 0.03883, 0.5861, 0.02676, 0.5918, 0.02381, 0.6014, 0.03317, 0.625, 0.0823, 0.6207, 0.06936, 0.6206, 0.05347, 0.625, 0.06257, 0.6207, 0.06936, 0.6201, 0.05636, 0.6158, 0.04426, 0.6206, 0.05347, 0.6201, 0.05636, 0.6093, 0.04414, 0.6174, 0.03567, 0.6158, 0.04426, 0.6093, 0.04414, 0.6014, 0.03317, 0.6041, 0.02791, 0.6174, 0.03567, 0.6014, 0.03317, 0.5918, 0.02381, 0.5971, 0.02096, 0.6041, 0.02791, 0.625, 0.06257, 0.6206, 0.05347, 0.6207, 0.03892, 0.625, 0.04469, 0.6206, 0.05347, 0.6158, 0.04426, 0.6162, 0.0332, 0.6207, 0.03892, 0.6158, 0.04426, 0.6174, 0.03567, 0.6112, 0.02792, 0.6162, 0.0332, 0.6174, 0.03567, 0.6041, 0.02791, 0.6536, 0.1103, 0.6112, 0.02792, 0.6041, 0.02791, 0.5971, 0.02096, 0.6016, 0.004505, 0.6536, 0.1103, 0.6016, 0.004505, 0.6062, 0.9766, 0.6536, 0.1103, 0.375, 0.125, 0.377, 0.1033, 0.3827, 0.0823, 0.3919, 0.06257, 0.4043, 0.04469, 0.4197, 0.02929, 0.4376, 0.01686, 0.4573, 0.007679, 0.4783, 0.002002, 0.5, 0.0, 0.5, 0.0, 0.5217, 0.002002, 0.5427, 0.007679, 0.5624, 0.01686, 0.5803, 0.02929, 0.5957, 0.04469, 0.6081, 0.06257, 0.6173, 0.0823, 0.623, 0.1033, 0.625, 0.125, 0.625, 0.125, 0.623, 0.1467, 0.6173, 0.1677, 0.6081, 0.1874, 0.5957, 0.2053, 0.5803, 0.2207, 0.5624, 0.2331, 0.5427, 0.2423, 0.5217, 0.248, 0.5, 0.25, 0.5, 0.25, 0.4783, 0.248, 0.4573, 0.2423, 0.4376, 0.2332, 0.4197, 0.2208, 0.4043, 0.2053, 0.3919, 0.1874, 0.3827, 0.1677, 0.377, 0.1467, 0.375, 0.125, 0.375, 0.75, 0.625, 0.75, 0.625, 0.875, 0.623, 0.8967, 0.6173, 0.9177, 0.6081, 0.9374, 0.5957, 0.9553, 0.5803, 0.9707, 0.5624, 0.9831, 0.5427, 0.9923, 0.5217, 0.998, 0.5, 1.0, 0.5, 1.0, 0.4783, 0.998, 0.4573, 0.9923, 0.4376, 0.9831, 0.4197, 0.9707, 0.4043, 0.9553, 0.3919, 0.9374, 0.3827, 0.9177, 0.377, 0.8967, 0.375, 0.875, 0.125, 0.625, 0.127, 0.6033, 0.1327, 0.5823, 0.1419, 0.5626, 0.1543, 0.5447, 0.1697, 0.5293, 0.1876, 0.5169, 0.2073, 0.5077, 0.2283, 0.502, 0.25, 0.5, 0.25, 0.5, 0.272, 0.5017, 0.293, 0.5074, 0.3127, 0.5165, 0.3304, 0.5291, 0.3457, 0.5447, 0.3581, 0.5626, 0.3673, 0.5823, 0.373, 0.6033, 0.375, 0.625, 0.375, 0.75, 0.25, 0.75, 0.2283, 0.748, 0.2073, 0.7423, 0.1876, 0.7331, 0.1698, 0.7206, 0.1544, 0.7052, 0.1419, 0.6873, 0.1327, 0.6677, 0.127, 0.6467, 0.125, 0.625, 0.625, 0.625, 0.627, 0.6033, 0.6327, 0.5823, 0.6418, 0.5626, 0.6542, 0.5447, 0.6697, 0.5293, 0.6876, 0.5169, 0.7073, 0.5077, 0.7283, 0.502, 0.6916, 0.4416, 0.6916, 0.4416, 0.7717, 0.502, 0.7927, 0.5077, 0.8124, 0.5169, 0.8303, 0.5293, 0.8457, 0.5447, 0.8581, 0.5626, 0.8673, 0.5823, 0.873, 0.6033, 0.875, 0.625, 0.875, 0.625, 0.873, 0.6467, 0.8673, 0.6677, 0.8581, 0.6874, 0.8456, 0.7052, 0.8302, 0.7206, 0.8124, 0.7331, 0.7927, 0.7423, 0.7717, 0.748, 0.75, 0.75, 0.625, 0.75, 0.375, 0.0, 0.625, 0.0, 0.625, 0.25, 0.375, 0.25, 0.375, 0.25, 0.625, 0.25, 0.625, 0.5, 0.375, 0.5, 0.375, 0.5, 0.625, 0.5, 0.625, 0.75, 0.375, 0.75, 0.375, 0.75, 0.625, 0.75, 0.625, 1.0, 0.375, 1.0, 0.125, 0.5, 0.375, 0.5, 0.375, 0.75, 0.125, 0.75, 0.625, 0.5, 0.875, 0.5, 0.875, 0.75, 0.625, 0.75])
me_cylinder.materials.append(mat_material_001)
me_cylinder.update()

# ---- objects
ob_cube = bpy.data.objects.new('Cube', me_cube)
ob_cylinder = bpy.data.objects.new('Cylinder', me_cylinder)

# ---- transforms, parenting, visibility, modifiers, constraints
ob_cube.location = (0.0, 0.0, 0.0)
ob_cube.scale = (0.05, 0.74, 2.05)
ob_cube.lock_rotations_4d = False
ob_cube.empty_display_type = 'ARROWS'
ob_cube.lineart.crease_threshold = 0.0
ob_cylinder.location = (-0.05, -0.59, 0.03)
ob_cylinder.rotation_euler = (0.0, 1.571, 0.0)
ob_cylinder.scale = (0.05, 0.05, 0.01)

# ---- collection membership
col_collection.objects.link(ob_cube)
col_collection.objects.link(ob_cylinder)

# ---- scene / render settings (as saved in the file)
scene.frame_start = 1; scene.frame_end = 250; scene.frame_set(1)
scene.render.engine = 'BLENDER_EEVEE_NEXT'
bpy.context.view_layer.update()

# ---- added for rendering (the .blend has no active camera and no usable light): camera, sun
cam_auto = bpy.data.cameras.new('AutoCamera')
cam_auto.lens = 50.0
cam_auto.sensor_width = 36.0
cam_auto.clip_end = 1000.0
ob_auto_camera = bpy.data.objects.new('AutoCamera', cam_auto)
scene.collection.objects.link(ob_auto_camera)
ob_auto_camera.location = (3.98725, -4.8447, 3.2298)
ob_auto_camera.rotation_euler = (1.09748, -7.21219e-08, 0.694738)
scene.camera = ob_auto_camera
light_auto_sun = bpy.data.lights.new('AutoSun', 'SUN')
light_auto_sun.energy = 3.0
light_auto_sun.angle = 0.0523599
ob_auto_sun = bpy.data.objects.new('AutoSun', light_auto_sun)
scene.collection.objects.link(ob_auto_sun)
ob_auto_sun.rotation_euler = (0.872665, 0.174533, 0.523599)
bpy.context.view_layer.update()
